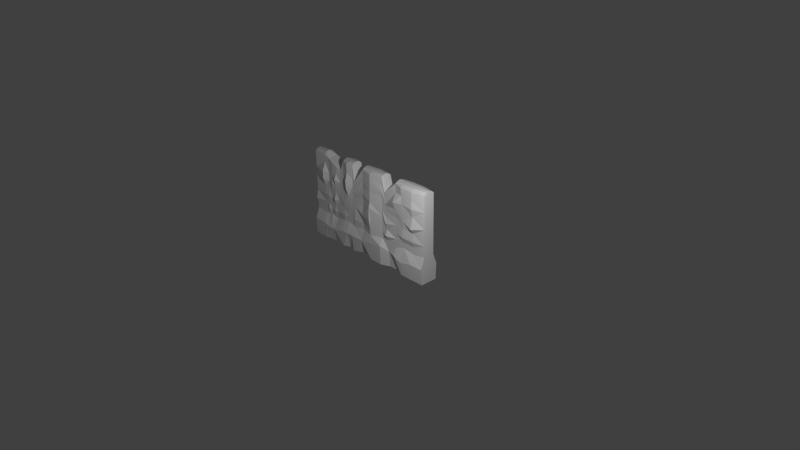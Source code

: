 # Source: wall1.blend  (saved by Blender 2.74.0; exported with 4.5.12 LTS)
import bpy
from mathutils import Matrix  # noqa: F401  (used for matrix-valued properties, if any)

bpy.ops.wm.read_factory_settings(use_empty=True)
scene = bpy.context.scene
scene.name = 'Scene'

# ---- collections
col_collection_1 = bpy.data.collections.new('Collection 1'); scene.collection.children.link(col_collection_1)

# ---- materials (node trees are filled in below, after node groups)
mat_material = bpy.data.materials.new('Material')
mat_material.alpha_threshold = 0.0
mat_material.use_transparent_shadow = False
mat_material.roughness = 0.5

# ---- material node trees

# ---- world
world_world = bpy.data.worlds.new('World'); scene.world = world_world
world_world.color = (0.05088, 0.05088, 0.05088)
world_world.use_sun_shadow = False
world_world.sun_shadow_jitter_overblur = 0.0
world_world.cycles.sampling_method = 'MANUAL'
world_world.cycles.sample_map_resolution = 256

# ---- cameras
cam_camera = bpy.data.cameras.new('Camera')
cam_camera.clip_end = 100.0
cam_camera.lens = 35.0
cam_camera.sensor_width = 32.0
cam_camera.sensor_height = 18.0
cam_camera.ortho_scale = 7.314
cam_camera.dof.focus_distance = 0.0
cam_camera.dof.aperture_fstop = 128.0

# ---- lights
light_lamp = bpy.data.lights.new('Lamp', 'POINT')
light_lamp.transmission_factor = 0.0
light_lamp.cutoff_distance = 30.0
light_lamp.energy = 100.0
light_lamp.shadow_buffer_clip_start = 1.001
light_lamp.shadow_soft_size = 0.1
light_lamp.shadow_maximum_resolution = 0.006
light_lamp.use_absolute_resolution = True
light_lamp.cycles.use_multiple_importance_sampling = False

# ---- meshes
me_cube_002 = bpy.data.meshes.new('Cube.002')
me_cube_002.from_pydata([(-1.0, -1.572, -1.0), (-1.0, -1.0, 1.0), (-1.0, 1.56, -1.0), (-1.0, 1.0, 1.0), (1.0, -1.572, -1.0), (1.0, -1.0, 1.0), (1.0, 1.56, -1.0), (1.0, 1.0, 1.0), (-0.8182, 1.0, 1.0), (-0.5058, 1.0, 0.7672), (-0.4545, 1.0, 1.0), (-0.2727, 1.0, 1.0), (-0.2518, 1.0, 0.6384), (-0.08213, 1.0, 1.0), (0.08376, 1.427, 1.0), (0.2656, 1.0, 1.0), (0.6364, 1.493, 1.0), (0.8182, 1.493, 1.0), (0.8182, -1.493, 1.0), (0.6364, -1.493, 1.0), (0.2656, -1.0, 1.0), (0.08376, -1.427, 1.0), (-0.08213, -1.0, 1.0), (-0.2518, -1.0, 0.6384), (-0.2727, -1.0, 1.0), (-0.4545, -1.0, 1.0), (-0.5058, -1.0, 0.7672), (-0.8182, -1.0, 1.0), (-0.8182, -1.572, -1.0), (-0.6364, -1.213, -1.0), (-0.4545, -1.572, -1.0), (-0.2727, -0.6414, -1.0), (-0.255, -1.572, -1.0), (-0.08213, -0.6554, -1.0), (0.08376, -1.572, -1.0), (0.2656, -1.572, -1.0), (0.6364, -1.572, -1.0), (0.8182, -1.572, -1.0), (-0.8182, 1.56, -1.0), (-0.6364, 1.201, -1.0), (-0.4545, 1.56, -1.0), (-0.2727, 0.6299, -1.0), (-0.255, 1.56, -1.0), (-0.08213, 0.6439, -1.0), (0.08376, 1.56, -1.0), (0.2656, 1.56, -1.0), (0.6364, 1.56, -1.0), (0.8182, 1.56, -1.0), (0.3114, 1.0, 0.6975), (0.5128, 1.0, 1.0), (0.5128, -1.0, 1.0), (0.3114, -1.0, 0.6975), (0.3892, -0.9229, -1.0), (0.5128, -0.9229, -1.0), (0.3892, 0.3226, -1.0), (0.5128, 0.3226, -1.0), (-1.0, -0.5, 1.047), (-1.0, 0.0, 1.062), (-1.0, 0.5, 1.049), (1.0, 0.5, 1.049), (1.0, 0.0, 1.062), (1.0, -0.5, 1.047), (0.8182, 0.7465, 1.049), (0.8182, 0.0, 1.062), (0.8182, -0.7465, 1.047), (0.6364, 0.7465, 1.049), (0.6364, 0.0, 1.062), (0.6364, -0.7465, 1.047), (0.2656, 0.5, 1.049), (0.2656, 0.0, 1.062), (0.2656, -0.5, 1.047), (0.08376, 0.7136, 1.049), (0.08376, 0.0, 1.062), (0.08376, -0.7136, 1.047), (-0.08213, 0.5, 1.049), (-0.08213, 0.0, 1.062), (-0.08213, -0.5, 1.047), (-0.2727, 0.5, 1.049), (-0.2727, 0.0, 1.062), (-0.2727, -0.5, 1.047), (-0.4545, 0.5, 1.049), (-0.4545, 0.0, 1.062), (-0.4545, -0.5, 1.047), (-0.8182, 0.5, 1.049), (-0.8182, 0.0, 1.062), (-0.8182, -0.5, 1.047), (0.5128, 0.5, 1.049), (0.5128, 0.0, 1.062), (0.5128, -0.5, 1.047), (-1.0, -1.301, -0.1324), (-1.0, 1.301, -0.1324), (1.0, 1.0, -0.1324), (1.0, -1.0, -0.1324), (-0.8182, 1.0, -0.1324), (-0.5711, 1.0, -0.1324), (-0.4545, 1.0, -0.1324), (-0.292, 1.0, 0.01887), (-0.2534, 1.0, 0.08729), (-0.08213, 1.0, 0.1845), (0.08376, 1.814, 0.2424), (0.2656, 1.0, 0.1093), (0.6364, 1.305, -0.1324), (0.8182, 1.305, -0.1324), (-0.8182, -1.0, -0.1324), (-0.5711, -1.0, -0.1324), (-0.4545, -1.0, -0.1324), (-0.292, -1.0, 0.01887), (-0.2534, -1.0, 0.08729), (-0.08213, -1.0, 0.1845), (0.08376, -1.814, 0.2424), (0.2656, -1.0, 0.1093), (0.6364, -1.305, -0.1324), (0.8182, -1.305, -0.1324), (0.3503, -1.0, -0.1324), (0.5128, -1.0, -0.1324), (0.3503, 1.0, -0.1324), (0.5128, 1.0, -0.1324), (-1.0, 1.0, -0.2592), (-1.0, 1.0, -0.3861), (-1.0, 1.725, -0.6357), (1.0, 1.0, -0.2592), (1.0, 1.0, -0.3861), (1.0, 1.725, -0.6357), (1.0, -1.0, -0.2592), (1.0, -1.0, -0.3861), (1.0, -1.725, -0.6357), (-0.8182, 1.0, -0.2592), (-0.8182, 1.0, -0.4179), (-0.8182, 1.725, -0.6357), (-0.5874, 1.0, -0.2592), (-0.6037, 0.7855, -0.4378), (-0.62, 1.725, -0.6957), (-0.4545, 1.121, -0.2592), (-0.4545, 1.0, -0.3861), (-0.4545, 1.725, -0.6357), (-0.2727, 1.212, -0.2592), (-0.2727, 1.0, -0.4457), (-0.2727, 1.725, -0.6317), (-0.2538, 1.0, -0.2592), (-0.2542, 1.0, -0.4457), (-0.2546, 1.725, -0.6317), (-0.08213, 1.0, -0.2592), (-0.08213, 1.0, -0.3861), (-0.08213, 1.725, -0.6357), (0.08376, 1.593, -0.2592), (0.08376, 1.593, -0.4099), (0.08376, 1.725, -0.6012), (0.2656, 1.0, -0.2592), (0.2656, 1.0, -0.3861), (0.2656, 1.725, -0.5511), (0.6364, 1.0, -0.2592), (0.6364, 1.0, -0.3861), (0.6364, 1.725, -0.7091), (0.8182, 1.0, -0.2592), (0.8182, 1.0, -0.4298), (0.8182, 1.725, -0.6357), (0.36, 1.498, -0.2592), (0.3697, 1.0, -0.3861), (0.3794, 1.725, -0.6357), (0.5128, 1.0, -0.2592), (0.5128, 1.0, -0.4576), (0.5128, 1.836, -0.6357), (-1.0, -1.725, -0.6357), (-1.0, -1.0, -0.3861), (-1.0, -1.0, -0.2592), (-0.8182, -1.725, -0.6357), (-0.8182, -1.0, -0.4179), (-0.8182, -1.0, -0.2592), (-0.62, -1.725, -0.6957), (-0.6037, -0.7855, -0.4378), (-0.5874, -1.0, -0.2592), (-0.4545, -1.725, -0.6357), (-0.4545, -1.0, -0.3861), (-0.4545, -1.121, -0.2592), (-0.2727, -1.725, -0.6317), (-0.2727, -1.0, -0.4457), (-0.2727, -1.0, -0.2592), (-0.2546, -1.725, -0.6317), (-0.2542, -1.0, -0.4457), (-0.2538, -1.212, -0.2592), (-0.08213, -1.725, -0.6357), (-0.08213, -1.0, -0.3861), (-0.08213, -1.0, -0.2592), (0.08376, -1.725, -0.6012), (0.08376, -1.593, -0.4099), (0.08376, -1.593, -0.2592), (0.2656, -1.725, -0.5511), (0.2656, -1.0, -0.3861), (0.2656, -1.0, -0.2592), (0.6364, -1.725, -0.7091), (0.6364, -1.0, -0.3861), (0.6364, -1.0, -0.2592), (0.8182, -1.725, -0.6357), (0.8182, -1.0, -0.4298), (0.8182, -1.0, -0.2592), (0.3794, -1.032, -0.6357), (0.3697, -1.0, -0.3861), (0.36, -1.498, -0.2592), (0.5128, -1.637, -0.6357), (0.5128, -1.0, -0.4576), (0.5128, -1.0, -0.2592), (-0.3636, 1.341, 1.0), (-0.3636, -1.341, 1.0), (-0.3636, -1.107, -1.0), (-0.3636, 1.095, -1.0), (-0.3636, -0.6703, 1.047), (-0.3636, 0.0, 1.062), (-0.3636, 0.6703, 1.049), (-0.3636, -1.0, -0.1324), (-0.3636, 1.0, -0.1324), (-0.3636, 1.725, -0.6357), (-0.3636, 1.0, -0.3861), (-0.3636, 1.0, -0.2592), (-0.3636, -1.725, -0.6357), (-0.3636, -1.0, -0.3861), (-0.3636, -1.0, -0.2592), (-0.7401, 1.0, 0.9418), (-0.662, 1.178, 0.8836), (-0.5839, 1.178, 0.8254), (-0.5839, -1.178, 0.8254), (-0.662, -1.178, 0.8836), (-0.7401, -1.0, 0.9418), (-0.7727, -1.482, -1.0), (-0.7273, -1.392, -1.0), (-0.6818, -1.302, -1.0), (-0.7727, 1.47, -1.0), (-0.7273, 1.381, -1.0), (-0.6818, 1.291, -1.0), (-0.6328, -1.0, -0.1324), (-0.6946, -1.0, -0.1324), (-0.7564, -1.0, -0.1324), (-0.7564, 1.0, -0.1324), (-0.6946, 1.0, -0.1324), (-0.6328, 1.0, -0.1324), (-0.7686, 1.725, -0.6724), (-0.7191, 1.725, -0.6957), (-0.6696, 1.725, -0.6957), (-0.7646, 0.9464, -0.4298), (-0.7109, 0.8927, -0.3861), (-0.6573, 0.8391, -0.4378), (-0.7605, 1.231, -0.2592), (-0.7028, 1.0, -0.2592), (-0.6451, 1.176, -0.2592), (-0.6696, -1.725, -0.6957), (-0.7191, -1.725, -0.6957), (-0.7686, -1.725, -0.6724), (-0.6573, -0.8391, -0.4378), (-0.7109, -0.8927, -0.3861), (-0.7646, -0.9464, -0.4298), (-0.6451, -1.176, -0.2592), (-0.7028, -1.0, -0.2592), (-0.7605, -1.231, -0.2592), (-1.0, -1.0, 0.05635), (-1.0, -1.0, 0.2451), (-1.0, -1.0, 0.4338), (-1.0, -1.0, 0.6225), (-1.0, -1.0, 0.8113), (-0.8182, -1.161, 0.05635), (-0.8182, -1.0, 0.2451), (-0.8182, -1.6, 0.4338), (-0.8182, -1.6, 0.6225), (-0.8182, -1.0, 0.8113), (-0.5602, -1.0, 0.01756), (-0.5493, -1.0, 0.1675), (-0.5384, -1.0, 0.3174), (-0.5275, -1.0, 0.4674), (-0.5166, -1.0, 0.6173), (-0.4545, -1.127, 0.05635), (-0.4545, -1.0, 0.2451), (-0.4545, -1.0, 0.4338), (-0.4545, -1.0, 0.6225), (-0.4545, -1.0, 0.8113), (-0.2888, -1.0, 0.1824), (-0.2856, -1.0, 0.3459), (-0.2824, -1.0, 0.5094), (-0.2792, -1.0, 0.673), (-0.2759, -1.0, 0.8365), (-0.2531, -1.0, 0.1791), (-0.2529, -1.0, 0.271), (-0.2526, -1.0, 0.3628), (-0.2523, -1.0, 0.4547), (-0.2521, -1.0, 0.5465), (-0.08213, -1.0, 0.3204), (-0.08213, -1.166, 0.4563), (-0.08213, -1.0, 0.5923), (-0.08213, -1.053, 0.7282), (-0.08213, -1.0, 0.8641), (0.08376, -1.565, 0.3686), (0.08376, -1.537, 0.4949), (0.08376, -1.51, 0.6212), (0.08376, -1.482, 0.7475), (0.08376, -1.455, 0.8737), (0.2656, -1.0, 0.2577), (0.2656, -1.0, 0.4062), (0.2656, -1.0, 0.5546), (0.2656, -1.122, 0.7031), (0.2656, -1.0, 0.8515), (0.6364, -1.082, 0.05635), (0.6364, -1.164, 0.2451), (0.6364, -1.247, 0.4338), (0.6364, -1.329, 0.6225), (0.6364, -1.411, 0.8113), (0.8182, -1.082, 0.05635), (0.8182, -1.725, 0.1711), (0.8182, -1.247, 0.4338), (0.8182, -1.58, 0.6225), (0.8182, -1.411, 0.8113), (0.3438, -1.278, 0.005929), (0.3373, -1.0, 0.1442), (0.3308, -1.0, 0.2825), (0.3243, -1.0, 0.4208), (0.3178, -1.0, 0.5592), (0.5128, -1.0, 0.05635), (0.5128, -1.0, 0.2451), (0.5128, -1.193, 0.4338), (0.5128, -1.739, 0.6225), (0.5128, -1.0, 0.8113), (-1.0, 1.0, 0.8113), (-1.0, 1.0, 0.6225), (-1.0, 1.0, 0.4338), (-1.0, 1.0, 0.2451), (-1.0, 1.0, 0.05635), (1.0, 1.0, 0.8113), (1.0, 1.0, 0.6225), (1.0, 1.0, 0.4338), (1.0, 1.0, 0.2451), (1.0, 1.0, 0.05635), (1.0, -1.0, 0.8113), (1.0, -1.0, 0.6225), (1.0, -1.0, 0.4338), (1.0, -1.0, 0.2451), (1.0, -1.0, 0.05635), (-0.8182, 1.0, 0.8113), (-0.8182, 1.6, 0.6225), (-0.8182, 1.6, 0.4338), (-0.8182, 1.0, 0.2451), (-0.8182, 1.161, 0.05635), (-0.5166, 1.0, 0.6173), (-0.5275, 1.0, 0.4674), (-0.5384, 1.0, 0.3174), (-0.5493, 1.0, 0.1675), (-0.5602, 1.0, 0.01756), (-0.4545, 1.0, 0.8113), (-0.4545, 1.0, 0.6225), (-0.4545, 1.0, 0.4338), (-0.4545, 1.0, 0.2451), (-0.4545, 1.127, 0.05635), (-0.2759, 1.0, 0.8365), (-0.2792, 1.0, 0.673), (-0.2824, 1.0, 0.5094), (-0.2856, 1.0, 0.3459), (-0.2888, 1.0, 0.1824), (-0.2521, 1.0, 0.5465), (-0.2523, 1.0, 0.4547), (-0.2526, 1.0, 0.3628), (-0.2529, 1.0, 0.271), (-0.2531, 1.0, 0.1791), (-0.08213, 1.0, 0.8641), (-0.08213, 1.053, 0.7282), (-0.08213, 1.0, 0.5923), (-0.08213, 1.166, 0.4563), (-0.08213, 1.0, 0.3204), (0.08376, 1.455, 0.8737), (0.08376, 1.482, 0.7475), (0.08376, 1.51, 0.6212), (0.08376, 1.537, 0.4949), (0.08376, 1.565, 0.3686), (0.2656, 1.0, 0.8515), (0.2656, 1.122, 0.7031), (0.2656, 1.0, 0.5546), (0.2656, 1.0, 0.4062), (0.2656, 1.0, 0.2577), (0.6364, 1.411, 0.8113), (0.6364, 1.329, 0.6225), (0.6364, 1.247, 0.4338), (0.6364, 1.164, 0.2451), (0.6364, 1.082, 0.05635), (0.8182, 1.411, 0.8113), (0.8182, 1.58, 0.6225), (0.8182, 1.247, 0.4338), (0.8182, 1.725, 0.1711), (0.8182, 1.082, 0.05635), (0.3178, 1.0, 0.5592), (0.3243, 1.0, 0.4208), (0.3308, 1.0, 0.2825), (0.3373, 1.0, 0.1442), (0.3438, 1.278, 0.005929), (0.5128, 1.0, 0.8113), (0.5128, 1.739, 0.6225), (0.5128, 1.193, 0.4338), (0.5128, 1.0, 0.2451), (0.5128, 1.0, 0.05635), (-0.3636, -1.057, 0.05635), (-0.3636, -1.114, 0.2451), (-0.3636, -1.588, 0.4338), (-0.3636, -1.665, 0.6225), (-0.3636, -1.284, 0.8113), (-0.3636, 1.284, 0.8113), (-0.3636, 1.665, 0.6225), (-0.3636, 1.588, 0.4338), (-0.3636, 1.114, 0.2451), (-0.3636, 1.057, 0.05635), (-0.7537, -1.181, 0.04665), (-0.751, -1.0, 0.2257), (-0.7482, -1.0, 0.4047), (-0.7455, -1.0, 0.5837), (-0.7428, -1.0, 0.7628), (-0.6892, -1.03, 0.03696), (-0.6837, -1.059, 0.2063), (-0.6783, -1.213, 0.3756), (-0.6729, -1.119, 0.545), (-0.6674, -1.149, 0.7143), (-0.6247, -1.365, 0.02726), (-0.6165, -1.059, 0.1869), (-0.6084, -1.089, 0.3465), (-0.6002, -1.5, 0.5062), (-0.592, -1.149, 0.6658), (-0.7428, 1.0, 0.7628), (-0.7455, 1.0, 0.5837), (-0.7482, 1.0, 0.4047), (-0.751, 1.0, 0.2257), (-0.7537, 1.181, 0.04665), (-0.6674, 1.149, 0.7143), (-0.6729, 1.119, 0.545), (-0.6783, 1.213, 0.3756), (-0.6837, 1.059, 0.2063), (-0.6892, 1.03, 0.03696), (-0.592, 1.149, 0.6658), (-0.6002, 1.5, 0.5062), (-0.6084, 1.089, 0.3465), (-0.6165, 1.059, 0.1869), (-0.6247, 1.365, 0.02726), (-0.08213, -1.338, -0.03736), (0.08376, -1.86, -0.008434), (-0.08213, 1.338, -0.03736), (0.08376, 1.86, -0.008434)], [], [(162, 119, 2), (125, 4, 6), (8, 3, 58), (306, 327, 5), (377, 17, 7), (6, 4, 37), (38, 28, 0), (39, 29, 224), (40, 30, 29), (41, 31, 203), (42, 32, 31), (43, 33, 32), (44, 34, 33), (45, 35, 34), (55, 46, 36), (47, 37, 36), (3, 8, 332), (427, 218, 9), (9, 10, 342), (397, 201, 11), (347, 11, 12), (12, 13, 357), (357, 13, 14), (14, 15, 367), (49, 16, 372), (16, 17, 377), (261, 27, 1), (416, 266, 26), (271, 25, 26), (396, 276, 24), (276, 281, 23), (286, 22, 23), (286, 291, 21), (296, 20, 21), (301, 19, 50), (306, 18, 19), (7, 17, 62), (17, 16, 65), (48, 68, 69), (15, 14, 71), (71, 14, 13), (23, 75, 12), (12, 77, 78), (207, 201, 10), (26, 81, 9), (216, 83, 84), (65, 16, 49), (51, 87, 48), (296, 311, 51), (316, 50, 51), (367, 15, 48), (48, 49, 387), (54, 52, 35), (55, 53, 52), (67, 88, 50), (66, 87, 88), (66, 65, 86), (205, 82, 25), (206, 81, 82), (206, 207, 80), (73, 76, 22), (72, 75, 76), (72, 71, 74), (20, 70, 73), (70, 69, 72), (68, 71, 72), (64, 67, 19), (63, 66, 67), (62, 65, 66), (5, 61, 64), (61, 60, 63), (59, 62, 63), (85, 56, 1), (84, 57, 56), (83, 58, 57), (115, 116, 159), (147, 100, 115), (200, 114, 113), (188, 197, 113), (194, 112, 111), (191, 111, 114), (185, 188, 110), (432, 433, 109), (107, 182, 432), (176, 179, 107), (176, 106, 208), (170, 173, 105), (170, 104, 228), (164, 167, 103), (101, 102, 153), (116, 101, 150), (144, 435, 99), (434, 98, 99), (141, 97, 434), (96, 97, 138), (209, 96, 135), (129, 94, 95), (233, 94, 129), (117, 90, 93), (153, 102, 91), (194, 123, 92), (331, 92, 91), (321, 90, 89), (4, 125, 192), (125, 124, 193), (124, 123, 194), (155, 122, 6), (154, 121, 122), (153, 120, 121), (119, 128, 38), (119, 118, 127), (118, 117, 126), (227, 236, 131), (239, 130, 131), (239, 242, 129), (131, 134, 40), (131, 130, 133), (129, 132, 133), (204, 210, 137), (210, 211, 136), (212, 135, 136), (137, 140, 42), (136, 139, 140), (136, 135, 138), (42, 140, 143), (139, 142, 143), (138, 141, 142), (143, 146, 44), (143, 142, 145), (142, 141, 144), (146, 149, 45), (145, 148, 149), (144, 147, 148), (161, 152, 46), (160, 151, 152), (159, 150, 151), (152, 155, 47), (151, 154, 155), (151, 150, 153), (28, 165, 162), (162, 165, 166), (163, 166, 167), (224, 29, 168), (168, 169, 246), (246, 169, 170), (30, 171, 168), (168, 171, 172), (172, 173, 170), (203, 31, 174), (213, 174, 175), (214, 175, 176), (32, 177, 174), (177, 178, 175), (178, 179, 176), (32, 33, 180), (180, 181, 178), (178, 181, 182), (34, 183, 180), (180, 183, 184), (181, 184, 185), (35, 186, 183), (186, 187, 184), (187, 188, 185), (36, 189, 198), (198, 189, 190), (190, 191, 200), (37, 192, 189), (192, 193, 190), (190, 193, 194), (35, 52, 195), (195, 196, 187), (196, 197, 188), (53, 198, 195), (195, 198, 199), (196, 199, 200), (45, 149, 158), (149, 148, 157), (147, 156, 157), (158, 161, 55), (158, 157, 160), (157, 156, 159), (92, 123, 120), (123, 124, 121), (124, 125, 122), (90, 117, 164), (117, 118, 163), (118, 119, 162), (172, 214, 215), (213, 214, 172), (30, 203, 213), (133, 132, 212), (133, 211, 210), (40, 134, 210), (95, 209, 212), (215, 208, 105), (77, 207, 206), (79, 78, 206), (24, 79, 205), (11, 201, 207), (396, 202, 25), (10, 201, 397), (204, 203, 30), (248, 251, 167), (248, 247, 250), (246, 249, 250), (245, 248, 166), (244, 247, 248), (243, 246, 247), (28, 222, 245), (222, 223, 244), (223, 224, 243), (126, 240, 237), (237, 240, 241), (241, 242, 239), (127, 237, 234), (237, 238, 235), (238, 239, 236), (38, 128, 234), (225, 234, 235), (226, 235, 236), (126, 93, 231), (231, 232, 241), (241, 232, 233), (167, 251, 230), (250, 229, 230), (250, 249, 228), (9, 218, 219), (218, 217, 220), (217, 216, 221), (261, 406, 221), (406, 411, 220), (411, 416, 219), (332, 8, 216), (417, 216, 217), (422, 217, 218), (225, 222, 28), (226, 223, 222), (227, 224, 223), (426, 431, 233), (426, 425, 430), (425, 424, 429), (423, 428, 429), (423, 422, 427), (231, 421, 426), (420, 425, 426), (419, 424, 425), (419, 418, 423), (418, 417, 422), (336, 421, 231), (336, 335, 420), (335, 334, 419), (334, 333, 418), (332, 417, 418), (228, 412, 407), (407, 412, 413), (408, 413, 414), (414, 415, 410), (410, 415, 416), (230, 229, 407), (407, 408, 403), (408, 409, 404), (404, 409, 410), (405, 410, 411), (230, 402, 257), (257, 402, 403), (258, 403, 404), (259, 404, 405), (405, 406, 261), (95, 346, 401), (346, 345, 400), (344, 399, 400), (343, 398, 399), (343, 342, 397), (105, 208, 392), (267, 392, 393), (393, 394, 269), (394, 395, 270), (270, 395, 396), (256, 57, 317), (317, 318, 255), (318, 319, 254), (319, 320, 253), (320, 321, 252), (322, 60, 327), (327, 328, 323), (328, 329, 324), (329, 330, 325), (330, 331, 326), (115, 386, 391), (385, 390, 391), (384, 389, 390), (383, 388, 389), (383, 382, 387), (100, 371, 386), (371, 370, 385), (370, 369, 384), (369, 368, 383), (368, 367, 382), (113, 114, 312), (312, 313, 308), (313, 314, 309), (314, 315, 310), (310, 315, 316), (110, 113, 307), (292, 307, 308), (293, 308, 309), (294, 309, 310), (295, 310, 311), (112, 302, 297), (302, 303, 298), (298, 303, 304), (304, 305, 300), (300, 305, 306), (114, 111, 297), (297, 298, 313), (298, 299, 314), (314, 299, 300), (315, 300, 301), (110, 292, 287), (287, 292, 293), (288, 293, 294), (289, 294, 295), (295, 296, 291), (108, 109, 287), (287, 288, 283), (283, 288, 289), (289, 290, 285), (285, 290, 291), (108, 282, 277), (282, 283, 278), (283, 284, 279), (284, 285, 280), (285, 286, 281), (107, 277, 272), (272, 277, 278), (273, 278, 279), (274, 279, 280), (275, 280, 281), (106, 272, 392), (272, 273, 393), (393, 273, 274), (394, 274, 275), (275, 276, 396), (105, 267, 262), (267, 268, 263), (268, 269, 264), (269, 270, 265), (270, 271, 266), (228, 104, 262), (262, 263, 413), (413, 263, 264), (414, 264, 265), (265, 266, 416), (103, 257, 252), (252, 257, 258), (258, 259, 254), (259, 260, 255), (255, 260, 261), (376, 381, 102), (375, 380, 381), (375, 374, 379), (373, 378, 379), (373, 372, 377), (116, 391, 376), (390, 375, 376), (389, 374, 375), (389, 388, 373), (388, 387, 372), (366, 371, 100), (366, 365, 370), (365, 364, 369), (364, 363, 368), (362, 367, 368), (98, 361, 366), (360, 365, 366), (360, 359, 364), (358, 363, 364), (358, 357, 362), (356, 361, 98), (355, 360, 361), (354, 359, 360), (353, 358, 359), (352, 357, 358), (351, 356, 97), (351, 350, 355), (350, 349, 354), (349, 348, 353), (348, 347, 352), (401, 351, 96), (400, 350, 351), (400, 399, 349), (399, 398, 348), (397, 347, 348), (341, 346, 95), (340, 345, 346), (339, 344, 345), (338, 343, 344), (337, 342, 343), (233, 431, 341), (430, 340, 341), (430, 429, 339), (429, 428, 338), (427, 337, 338), (321, 336, 93), (321, 320, 335), (319, 334, 335), (318, 333, 334), (318, 317, 332), (381, 326, 91), (381, 380, 325), (379, 324, 325), (379, 378, 323), (377, 322, 323), (92, 331, 302), (302, 331, 330), (330, 329, 304), (304, 329, 328), (328, 327, 306), (434, 435, 144), (185, 433, 432), (0, 162, 2), (122, 125, 6), (83, 8, 58), (18, 306, 5), (322, 377, 7), (47, 6, 37), (2, 38, 0), (227, 39, 224), (39, 40, 29), (204, 41, 203), (41, 42, 31), (42, 43, 32), (43, 44, 33), (44, 45, 34), (53, 55, 36), (46, 47, 36), (317, 3, 332), (337, 427, 9), (337, 9, 342), (347, 397, 11), (352, 347, 12), (352, 12, 357), (362, 357, 14), (362, 14, 367), (387, 49, 372), (372, 16, 377), (256, 261, 1), (219, 416, 26), (266, 271, 26), (202, 396, 24), (24, 276, 23), (281, 286, 23), (22, 286, 21), (291, 296, 21), (316, 301, 50), (301, 306, 19), (59, 7, 62), (62, 17, 65), (70, 20, 51), (51, 69, 70), (48, 15, 68), (69, 51, 48), (68, 15, 71), (74, 71, 13), (76, 23, 22), (74, 13, 12), (12, 75, 74), (75, 23, 76), (79, 24, 23), (23, 78, 79), (12, 11, 77), (78, 23, 12), (80, 207, 10), (82, 26, 25), (80, 10, 9), (9, 81, 80), (81, 26, 82), (85, 27, 221), (221, 84, 85), (216, 8, 83), (84, 221, 216), (86, 65, 49), (88, 51, 50), (86, 49, 48), (48, 87, 86), (87, 51, 88), (20, 296, 51), (311, 316, 51), (382, 367, 48), (382, 48, 387), (45, 54, 35), (54, 55, 52), (19, 67, 50), (67, 66, 88), (87, 66, 86), (202, 205, 25), (205, 206, 82), (81, 206, 80), (21, 73, 22), (73, 72, 76), (75, 72, 74), (21, 20, 73), (73, 70, 72), (69, 68, 72), (18, 64, 19), (64, 63, 67), (63, 62, 66), (18, 5, 64), (64, 61, 63), (60, 59, 63), (27, 85, 1), (85, 84, 56), (84, 83, 57), (156, 115, 159), (156, 147, 115), (197, 200, 113), (110, 188, 113), (191, 194, 111), (200, 191, 114), (109, 433, 185), (185, 110, 109), (108, 432, 109), (182, 107, 179), (107, 432, 108), (106, 176, 107), (215, 176, 208), (104, 170, 105), (249, 170, 228), (89, 164, 103), (150, 101, 153), (159, 116, 150), (100, 147, 144), (144, 99, 100), (435, 434, 99), (97, 141, 138), (97, 98, 434), (135, 96, 138), (212, 209, 135), (132, 129, 95), (242, 233, 129), (126, 117, 93), (120, 153, 91), (112, 194, 92), (326, 331, 91), (252, 321, 89), (37, 4, 192), (192, 125, 193), (193, 124, 194), (47, 155, 6), (155, 154, 122), (154, 153, 121), (2, 119, 38), (128, 119, 127), (127, 118, 126), (39, 227, 131), (236, 239, 131), (130, 239, 129), (39, 131, 40), (134, 131, 133), (130, 129, 133), (41, 204, 137), (137, 210, 136), (211, 212, 136), (41, 137, 42), (137, 136, 140), (139, 136, 138), (43, 42, 143), (140, 139, 143), (139, 138, 142), (43, 143, 44), (146, 143, 145), (145, 142, 144), (44, 146, 45), (146, 145, 149), (145, 144, 148), (55, 161, 46), (161, 160, 152), (160, 159, 151), (46, 152, 47), (152, 151, 155), (154, 151, 153), (0, 28, 162), (163, 162, 166), (164, 163, 167), (243, 224, 168), (243, 168, 246), (249, 246, 170), (29, 30, 168), (169, 168, 172), (169, 172, 170), (213, 203, 174), (214, 213, 175), (215, 214, 176), (31, 32, 174), (174, 177, 175), (175, 178, 176), (177, 32, 180), (177, 180, 178), (179, 178, 182), (33, 34, 180), (181, 180, 184), (182, 181, 185), (34, 35, 183), (183, 186, 184), (184, 187, 185), (53, 36, 198), (199, 198, 190), (199, 190, 200), (36, 37, 189), (189, 192, 190), (191, 190, 194), (186, 35, 195), (186, 195, 187), (187, 196, 188), (52, 53, 195), (196, 195, 199), (197, 196, 200), (54, 45, 158), (158, 149, 157), (148, 147, 157), (54, 158, 55), (161, 158, 160), (160, 157, 159), (91, 92, 120), (120, 123, 121), (121, 124, 122), (89, 90, 164), (164, 117, 163), (163, 118, 162), (173, 172, 215), (171, 213, 172), (171, 30, 213), (211, 133, 212), (134, 133, 210), (204, 40, 210), (132, 95, 212), (173, 215, 105), (78, 77, 206), (205, 79, 206), (202, 24, 205), (77, 11, 207), (271, 396, 25), (342, 10, 397), (40, 204, 30), (166, 248, 167), (251, 248, 250), (247, 246, 250), (165, 245, 166), (245, 244, 248), (244, 243, 247), (165, 28, 245), (245, 222, 244), (244, 223, 243), (127, 126, 237), (238, 237, 241), (238, 241, 239), (128, 127, 234), (234, 237, 235), (235, 238, 236), (225, 38, 234), (226, 225, 235), (227, 226, 236), (240, 126, 231), (240, 231, 241), (242, 241, 233), (103, 167, 230), (251, 250, 230), (229, 250, 228), (26, 9, 219), (219, 218, 220), (220, 217, 221), (27, 261, 221), (221, 406, 220), (220, 411, 219), (417, 332, 216), (422, 417, 217), (427, 422, 218), (38, 225, 28), (225, 226, 222), (226, 227, 223), (232, 426, 233), (431, 426, 430), (430, 425, 429), (424, 423, 429), (428, 423, 427), (232, 231, 426), (421, 420, 426), (420, 419, 425), (424, 419, 423), (423, 418, 422), (93, 336, 231), (421, 336, 420), (420, 335, 419), (419, 334, 418), (333, 332, 418), (229, 228, 407), (408, 407, 413), (409, 408, 414), (409, 414, 410), (411, 410, 416), (402, 230, 407), (402, 407, 403), (403, 408, 404), (405, 404, 410), (406, 405, 411), (103, 230, 257), (258, 257, 403), (259, 258, 404), (260, 259, 405), (260, 405, 261), (209, 95, 401), (401, 346, 400), (345, 344, 400), (344, 343, 399), (398, 343, 397), (267, 105, 392), (268, 267, 393), (268, 393, 269), (269, 394, 270), (271, 270, 396), (56, 256, 1), (58, 3, 317), (317, 57, 58), (57, 256, 56), (256, 317, 255), (255, 318, 254), (254, 319, 253), (253, 320, 252), (59, 322, 7), (61, 5, 327), (327, 60, 61), (60, 322, 59), (322, 327, 323), (323, 328, 324), (324, 329, 325), (325, 330, 326), (116, 115, 391), (386, 385, 391), (385, 384, 390), (384, 383, 389), (388, 383, 387), (115, 100, 386), (386, 371, 385), (385, 370, 384), (384, 369, 383), (383, 368, 382), (307, 113, 312), (307, 312, 308), (308, 313, 309), (309, 314, 310), (311, 310, 316), (292, 110, 307), (293, 292, 308), (294, 293, 309), (295, 294, 310), (296, 295, 311), (111, 112, 297), (297, 302, 298), (299, 298, 304), (299, 304, 300), (301, 300, 306), (312, 114, 297), (312, 297, 313), (313, 298, 314), (315, 314, 300), (316, 315, 301), (109, 110, 287), (288, 287, 293), (289, 288, 294), (290, 289, 295), (290, 295, 291), (282, 108, 287), (282, 287, 283), (284, 283, 289), (284, 289, 285), (286, 285, 291), (107, 108, 277), (277, 282, 278), (278, 283, 279), (279, 284, 280), (280, 285, 281), (106, 107, 272), (273, 272, 278), (274, 273, 279), (275, 274, 280), (276, 275, 281), (208, 106, 392), (392, 272, 393), (394, 393, 274), (395, 394, 275), (395, 275, 396), (104, 105, 262), (262, 267, 263), (263, 268, 264), (264, 269, 265), (265, 270, 266), (412, 228, 262), (412, 262, 413), (414, 413, 264), (415, 414, 265), (415, 265, 416), (89, 103, 252), (253, 252, 258), (253, 258, 254), (254, 259, 255), (256, 255, 261), (101, 376, 102), (376, 375, 381), (380, 375, 379), (374, 373, 379), (378, 373, 377), (101, 116, 376), (391, 390, 376), (390, 389, 375), (374, 389, 373), (373, 388, 372), (99, 366, 100), (371, 366, 370), (370, 365, 369), (369, 364, 368), (363, 362, 368), (99, 98, 366), (361, 360, 366), (365, 360, 364), (359, 358, 364), (363, 358, 362), (97, 356, 98), (356, 355, 361), (355, 354, 360), (354, 353, 359), (353, 352, 358), (96, 351, 97), (356, 351, 355), (355, 350, 354), (354, 349, 353), (353, 348, 352), (209, 401, 96), (401, 400, 351), (350, 400, 349), (349, 399, 348), (398, 397, 348), (94, 341, 95), (341, 340, 346), (340, 339, 345), (339, 338, 344), (338, 337, 343), (94, 233, 341), (431, 430, 341), (340, 430, 339), (339, 429, 338), (428, 427, 338), (90, 321, 93), (336, 321, 335), (320, 319, 335), (319, 318, 334), (333, 318, 332), (102, 381, 91), (326, 381, 325), (380, 379, 325), (324, 379, 323), (378, 377, 323), (112, 92, 302), (303, 302, 330), (303, 330, 304), (305, 304, 328), (305, 328, 306), (141, 434, 144), (182, 185, 432)])
_uv = me_cube_002.uv_layers.new(name='UVMap')
_uv.uv.foreach_set('vector', [0.01525, 0.5106, 0.1065, 0.5566, 0.1081, 0.465, 0.8873, 0.1118, 0.8816, 0.0, 0.9502, 0.07887, 0.1215, 0.9738, 0.05788, 0.99, 0.04267, 1.0, 0.8208, 0.6686, 0.9463, 0.6422, 0.9524, 0.7164, 0.8905, 0.7151, 0.8974, 0.7861, 1.0, 0.7496, 0.9502, 0.07887, 0.8816, 0.0, 0.7799, 0.05004, 0.1668, 0.438, 0.08578, 0.3916, 0.02686, 0.4206, 0.2194, 0.4044, 0.1572, 0.3669, 0.1391, 0.3732, 0.2929, 0.3803, 0.2126, 0.3292, 0.1572, 0.3669, 0.3376, 0.3337, 0.3053, 0.3119, 0.2586, 0.3206, 0.3674, 0.3461, 0.2878, 0.2922, 0.3053, 0.3119, 0.413, 0.2988, 0.3803, 0.2754, 0.2878, 0.2922, 0.5038, 0.2835, 0.4259, 0.2242, 0.3803, 0.2754, 0.5827, 0.2474, 0.506, 0.1848, 0.4259, 0.2242, 0.6684, 0.169, 0.7576, 0.1672, 0.6843, 0.09709, 0.851, 0.1243, 0.7799, 0.05004, 0.6843, 0.09709, 0.05788, 0.99, 0.1215, 0.9738, 0.1247, 0.9179, 0.2138, 0.853, 0.2156, 0.9002, 0.2415, 0.8723, 0.2415, 0.8723, 0.259, 0.9387, 0.2611, 0.8802, 0.3052, 0.8732, 0.3051, 0.9328, 0.3335, 0.9196, 0.3334, 0.868, 0.3335, 0.9196, 0.3448, 0.8033, 0.3448, 0.8033, 0.4162, 0.8985, 0.4167, 0.8541, 0.4167, 0.8541, 0.4162, 0.8985, 0.5038, 0.8841, 0.5038, 0.8841, 0.5808, 0.8566, 0.5798, 0.8056, 0.7099, 0.8236, 0.7909, 0.8129, 0.7853, 0.7439, 0.7909, 0.8129, 0.8974, 0.7861, 0.8905, 0.7151, 0.06754, 0.8981, 0.0637, 0.9552, 0.0, 0.9723, 0.149, 0.8276, 0.1829, 0.8055, 0.1849, 0.8504, 0.2045, 0.8582, 0.2018, 0.9181, 0.1849, 0.8504, 0.2328, 0.8443, 0.2771, 0.8451, 0.2768, 0.898, 0.2771, 0.8451, 0.2901, 0.7498, 0.2893, 0.7787, 0.361, 0.83, 0.3601, 0.8756, 0.2893, 0.7787, 0.361, 0.83, 0.4243, 0.8056, 0.4247, 0.8496, 0.5258, 0.7787, 0.5263, 0.8309, 0.4247, 0.8496, 0.7131, 0.7003, 0.7138, 0.7695, 0.6571, 0.7958, 0.8208, 0.6686, 0.823, 0.7398, 0.7138, 0.7695, 1.0, 0.7496, 0.8974, 0.7861, 0.8808, 0.7934, 0.8974, 0.7861, 0.7909, 0.8129, 0.7732, 0.8204, 0.6016, 0.7471, 0.5677, 0.8673, 0.5543, 0.8656, 0.5808, 0.8566, 0.5038, 0.8841, 0.4847, 0.8923, 0.4847, 0.8923, 0.5038, 0.8841, 0.4162, 0.8985, 0.2893, 0.7787, 0.3883, 0.9078, 0.3448, 0.8033, 0.3448, 0.8033, 0.3192, 0.9301, 0.305, 0.929, 0.2861, 0.9414, 0.3051, 0.9328, 0.259, 0.9387, 0.1849, 0.8504, 0.23, 0.9481, 0.2415, 0.8723, 0.1507, 0.949, 0.1064, 0.9839, 0.09179, 0.9833, 0.7732, 0.8204, 0.7909, 0.8129, 0.7099, 0.8236, 0.5483, 0.7184, 0.6847, 0.8324, 0.6016, 0.7471, 0.5258, 0.7787, 0.551, 0.6701, 0.5483, 0.7184, 0.655, 0.727, 0.6571, 0.7958, 0.5483, 0.7184, 0.5798, 0.8056, 0.5808, 0.8566, 0.6016, 0.7471, 0.6016, 0.7471, 0.7099, 0.8236, 0.7072, 0.7567, 0.6097, 0.1966, 0.5793, 0.1706, 0.506, 0.1848, 0.6684, 0.169, 0.6385, 0.142, 0.5793, 0.1706, 0.7345, 0.7984, 0.6712, 0.8201, 0.6571, 0.7958, 0.7544, 0.8147, 0.6847, 0.8324, 0.6712, 0.8201, 0.7544, 0.8147, 0.7732, 0.8204, 0.6977, 0.8345, 0.2478, 0.9269, 0.2157, 0.9383, 0.2018, 0.9181, 0.267, 0.9387, 0.23, 0.9481, 0.2157, 0.9383, 0.267, 0.9387, 0.2861, 0.9414, 0.2444, 0.949, 0.4451, 0.8747, 0.3742, 0.8972, 0.3601, 0.8756, 0.4651, 0.8883, 0.3883, 0.9078, 0.3742, 0.8972, 0.4651, 0.8883, 0.4847, 0.8923, 0.4023, 0.9091, 0.5263, 0.8309, 0.5404, 0.8541, 0.4451, 0.8747, 0.5404, 0.8541, 0.5543, 0.8656, 0.4651, 0.8883, 0.5677, 0.8673, 0.4847, 0.8923, 0.4651, 0.8883, 0.8435, 0.77, 0.7345, 0.7984, 0.7138, 0.7695, 0.8627, 0.7872, 0.7544, 0.8147, 0.7345, 0.7984, 0.8808, 0.7934, 0.7732, 0.8204, 0.7544, 0.8147, 0.9524, 0.7164, 0.9662, 0.7436, 0.8435, 0.77, 0.9662, 0.7436, 0.9787, 0.7576, 0.8627, 0.7872, 0.9901, 0.7606, 0.8808, 0.7934, 0.8627, 0.7872, 0.0775, 0.9742, 0.01369, 0.9908, 0.0, 0.9723, 0.09179, 0.9833, 0.02797, 0.9995, 0.01369, 0.9908, 0.1064, 0.9839, 0.04267, 1.0, 0.02797, 0.9995, 0.6143, 0.4737, 0.6946, 0.4433, 0.693, 0.4037, 0.5734, 0.4506, 0.5754, 0.5636, 0.6143, 0.4737, 0.6437, 0.3654, 0.6449, 0.4059, 0.5636, 0.4382, 0.5225, 0.4151, 0.5546, 0.3872, 0.5636, 0.4382, 0.8079, 0.2979, 0.8031, 0.3335, 0.7022, 0.3739, 0.7081, 0.3389, 0.7022, 0.3739, 0.6449, 0.4059, 0.4235, 0.439, 0.5225, 0.4151, 0.5236, 0.5307, 0.3571, 0.5395, 0.4155, 0.5113, 0.416, 0.5913, 0.2939, 0.6094, 0.3675, 0.4788, 0.3571, 0.5395, 0.2893, 0.5109, 0.2911, 0.5045, 0.2939, 0.6094, 0.2893, 0.5109, 0.2789, 0.595, 0.2521, 0.5619, 0.1694, 0.5602, 0.2154, 0.5381, 0.2171, 0.5758, 0.1694, 0.5602, 0.1735, 0.5932, 0.151, 0.6021, 0.02744, 0.6185, 0.08803, 0.5936, 0.08571, 0.6281, 0.7658, 0.4248, 0.8647, 0.3876, 0.8549, 0.3403, 0.6946, 0.4433, 0.7658, 0.4248, 0.7565, 0.3788, 0.5058, 0.4924, 0.513, 0.5707, 0.5124, 0.646, 0.4279, 0.5804, 0.4186, 0.6416, 0.5124, 0.646, 0.3149, 0.5107, 0.3477, 0.6377, 0.4279, 0.5804, 0.3327, 0.6234, 0.3477, 0.6377, 0.3497, 0.5382, 0.3056, 0.5907, 0.3327, 0.6234, 0.3476, 0.5443, 0.223, 0.5879, 0.2274, 0.6203, 0.2708, 0.6039, 0.205, 0.6288, 0.2274, 0.6203, 0.223, 0.5879, 0.08139, 0.6434, 0.0871, 0.68, 0.1399, 0.6535, 0.8549, 0.3403, 0.8647, 0.3876, 0.9633, 0.3415, 0.8079, 0.2979, 0.9143, 0.2542, 0.9179, 0.2974, 0.9233, 0.363, 0.9179, 0.2974, 0.9633, 0.3415, 0.07575, 0.7265, 0.0871, 0.68, 0.01641, 0.6485, 0.8816, 0.0, 0.8873, 0.1118, 0.7829, 0.1595, 0.8873, 0.1118, 0.9108, 0.2116, 0.8044, 0.2422, 0.9108, 0.2116, 0.9143, 0.2542, 0.8079, 0.2979, 0.8626, 0.2373, 0.9639, 0.1944, 0.9502, 0.07887, 0.851, 0.2858, 0.9557, 0.2577, 0.9639, 0.1944, 0.8549, 0.3403, 0.9594, 0.2993, 0.9557, 0.2577, 0.1065, 0.5566, 0.166, 0.5315, 0.1668, 0.438, 0.1065, 0.5566, 0.08361, 0.6106, 0.1442, 0.578, 0.08361, 0.6106, 0.08139, 0.6434, 0.1418, 0.6197, 0.206, 0.413, 0.2175, 0.4946, 0.2348, 0.4872, 0.1959, 0.5478, 0.2136, 0.5392, 0.2348, 0.4872, 0.1959, 0.5478, 0.2068, 0.5984, 0.223, 0.5879, 0.2348, 0.4872, 0.2939, 0.4775, 0.2929, 0.3803, 0.2348, 0.4872, 0.2136, 0.5392, 0.2732, 0.5339, 0.223, 0.5879, 0.2752, 0.5704, 0.2732, 0.5339, 0.3148, 0.3574, 0.3279, 0.4631, 0.3627, 0.4495, 0.3279, 0.4631, 0.3077, 0.5199, 0.3434, 0.4891, 0.3067, 0.5551, 0.3476, 0.5443, 0.3434, 0.4891, 0.3627, 0.4495, 0.3698, 0.4465, 0.3674, 0.3461, 0.3434, 0.4891, 0.3507, 0.4861, 0.3698, 0.4465, 0.3434, 0.4891, 0.3476, 0.5443, 0.3497, 0.5382, 0.3674, 0.3461, 0.3698, 0.4465, 0.4388, 0.4163, 0.3507, 0.4861, 0.4202, 0.4744, 0.4388, 0.4163, 0.3497, 0.5382, 0.4198, 0.5107, 0.4202, 0.4744, 0.4388, 0.4163, 0.5085, 0.3966, 0.5038, 0.2835, 0.4388, 0.4163, 0.4202, 0.4744, 0.5056, 0.4488, 0.4202, 0.4744, 0.3149, 0.5107, 0.5058, 0.4924, 0.5085, 0.3966, 0.5893, 0.3773, 0.5827, 0.2474, 0.5056, 0.4488, 0.5727, 0.4127, 0.5893, 0.3773, 0.5058, 0.4924, 0.5734, 0.4506, 0.5727, 0.4127, 0.7079, 0.3058, 0.7659, 0.2557, 0.7576, 0.1672, 0.6906, 0.3429, 0.7545, 0.3391, 0.7659, 0.2557, 0.693, 0.4037, 0.7565, 0.3788, 0.7545, 0.3391, 0.7659, 0.2557, 0.8626, 0.2373, 0.851, 0.1243, 0.7545, 0.3391, 0.851, 0.2858, 0.8626, 0.2373, 0.7545, 0.3391, 0.7565, 0.3788, 0.8549, 0.3403, 0.08578, 0.3916, 0.075, 0.4832, 0.01525, 0.5106, 0.01525, 0.5106, 0.075, 0.4832, 0.09089, 0.5511, 0.03002, 0.5851, 0.09089, 0.5511, 0.08803, 0.5936, 0.1391, 0.3732, 0.1572, 0.3669, 0.1445, 0.4358, 0.1445, 0.4358, 0.172, 0.5168, 0.1514, 0.5242, 0.1514, 0.5242, 0.172, 0.5168, 0.1694, 0.5602, 0.2126, 0.3292, 0.2038, 0.4243, 0.1445, 0.4358, 0.1445, 0.4358, 0.2038, 0.4243, 0.2203, 0.5044, 0.2203, 0.5044, 0.2154, 0.5381, 0.1694, 0.5602, 0.2586, 0.3206, 0.3053, 0.3119, 0.2733, 0.3937, 0.2381, 0.4087, 0.2733, 0.3937, 0.291, 0.4578, 0.2549, 0.4897, 0.291, 0.4578, 0.2893, 0.5109, 0.2878, 0.2922, 0.2804, 0.3904, 0.2733, 0.3937, 0.2804, 0.3904, 0.2984, 0.4546, 0.291, 0.4578, 0.2984, 0.4546, 0.2911, 0.5045, 0.2893, 0.5109, 0.2878, 0.2922, 0.3803, 0.2754, 0.3503, 0.3573, 0.3503, 0.3573, 0.3682, 0.4417, 0.2984, 0.4546, 0.2984, 0.4546, 0.3682, 0.4417, 0.3675, 0.4788, 0.4259, 0.2242, 0.4209, 0.3351, 0.3503, 0.3573, 0.3503, 0.3573, 0.4209, 0.3351, 0.4239, 0.3938, 0.3682, 0.4417, 0.4239, 0.3938, 0.4235, 0.439, 0.506, 0.1848, 0.5029, 0.3129, 0.4209, 0.3351, 0.5029, 0.3129, 0.5222, 0.3764, 0.4239, 0.3938, 0.5222, 0.3764, 0.5225, 0.4151, 0.4235, 0.439, 0.6843, 0.09709, 0.6841, 0.1816, 0.624, 0.2351, 0.624, 0.2351, 0.6841, 0.1816, 0.7063, 0.2984, 0.7063, 0.2984, 0.7081, 0.3389, 0.6437, 0.3654, 0.7799, 0.05004, 0.7829, 0.1595, 0.6841, 0.1816, 0.7829, 0.1595, 0.8044, 0.2422, 0.7063, 0.2984, 0.7063, 0.2984, 0.8044, 0.2422, 0.8079, 0.2979, 0.506, 0.1848, 0.5793, 0.1706, 0.5741, 0.2772, 0.5741, 0.2772, 0.5717, 0.3555, 0.5222, 0.3764, 0.5717, 0.3555, 0.5546, 0.3872, 0.5225, 0.4151, 0.6385, 0.142, 0.624, 0.2351, 0.5741, 0.2772, 0.5741, 0.2772, 0.624, 0.2351, 0.6417, 0.3032, 0.5717, 0.3555, 0.6417, 0.3032, 0.6437, 0.3654, 0.5827, 0.2474, 0.5893, 0.3773, 0.6414, 0.3307, 0.5893, 0.3773, 0.5727, 0.4127, 0.6216, 0.3929, 0.5734, 0.4506, 0.6301, 0.4419, 0.6216, 0.3929, 0.6414, 0.3307, 0.7079, 0.3058, 0.6684, 0.169, 0.6414, 0.3307, 0.6216, 0.3929, 0.6906, 0.3429, 0.6216, 0.3929, 0.6301, 0.4419, 0.693, 0.4037, 0.9179, 0.2974, 0.9143, 0.2542, 0.9594, 0.2993, 0.9143, 0.2542, 0.9108, 0.2116, 0.9557, 0.2577, 0.9108, 0.2116, 0.8873, 0.1118, 0.9639, 0.1944, 0.0871, 0.68, 0.08139, 0.6434, 0.02744, 0.6185, 0.08139, 0.6434, 0.08361, 0.6106, 0.03002, 0.5851, 0.08361, 0.6106, 0.1065, 0.5566, 0.01525, 0.5106, 0.2203, 0.5044, 0.2549, 0.4897, 0.2535, 0.5256, 0.2381, 0.4087, 0.2549, 0.4897, 0.2203, 0.5044, 0.2126, 0.3292, 0.2586, 0.3206, 0.2381, 0.4087, 0.2732, 0.5339, 0.2752, 0.5704, 0.3067, 0.5551, 0.2732, 0.5339, 0.3077, 0.5199, 0.3279, 0.4631, 0.2929, 0.3803, 0.2939, 0.4775, 0.3279, 0.4631, 0.2708, 0.6039, 0.3056, 0.5907, 0.3067, 0.5551, 0.2535, 0.5256, 0.2521, 0.5619, 0.2171, 0.5758, 0.3192, 0.9301, 0.2861, 0.9414, 0.267, 0.9387, 0.2908, 0.9189, 0.305, 0.929, 0.267, 0.9387, 0.2768, 0.898, 0.2908, 0.9189, 0.2478, 0.9269, 0.3335, 0.9196, 0.3051, 0.9328, 0.2861, 0.9414, 0.2328, 0.8443, 0.2287, 0.9045, 0.2018, 0.9181, 0.259, 0.9387, 0.3051, 0.9328, 0.3052, 0.8732, 0.3148, 0.3574, 0.2586, 0.3206, 0.2126, 0.3292, 0.1109, 0.5408, 0.1015, 0.5823, 0.08803, 0.5936, 0.1109, 0.5408, 0.1302, 0.5454, 0.1281, 0.5771, 0.1514, 0.5242, 0.1437, 0.5662, 0.1281, 0.5771, 0.09245, 0.4659, 0.1109, 0.5408, 0.09089, 0.5511, 0.1098, 0.4519, 0.1302, 0.5454, 0.1109, 0.5408, 0.1271, 0.4439, 0.1514, 0.5242, 0.1302, 0.5454, 0.08578, 0.3916, 0.1034, 0.3855, 0.09245, 0.4659, 0.1034, 0.3855, 0.1211, 0.3794, 0.1098, 0.4519, 0.1211, 0.3794, 0.1391, 0.3732, 0.1271, 0.4439, 0.1418, 0.6197, 0.1677, 0.6149, 0.1613, 0.5667, 0.1613, 0.5667, 0.1677, 0.6149, 0.1818, 0.604, 0.1818, 0.604, 0.2068, 0.5984, 0.1959, 0.5478, 0.1442, 0.578, 0.1613, 0.5667, 0.1832, 0.5151, 0.1613, 0.5667, 0.1778, 0.5699, 0.2004, 0.5019, 0.1778, 0.5699, 0.1959, 0.5478, 0.2175, 0.4946, 0.1668, 0.438, 0.166, 0.5315, 0.1832, 0.5151, 0.1797, 0.4298, 0.1832, 0.5151, 0.2004, 0.5019, 0.1927, 0.4215, 0.2004, 0.5019, 0.2175, 0.4946, 0.1418, 0.6197, 0.1399, 0.6535, 0.1612, 0.6454, 0.1612, 0.6454, 0.1829, 0.6372, 0.1818, 0.604, 0.1818, 0.604, 0.1829, 0.6372, 0.205, 0.6288, 0.08803, 0.5936, 0.1015, 0.5823, 0.1071, 0.6196, 0.1281, 0.5771, 0.1289, 0.6109, 0.1071, 0.6196, 0.1281, 0.5771, 0.1437, 0.5662, 0.151, 0.6021, 0.2415, 0.8723, 0.2156, 0.9002, 0.1486, 0.8753, 0.2156, 0.9002, 0.1854, 0.9256, 0.118, 0.9018, 0.1854, 0.9256, 0.1507, 0.949, 0.09324, 0.9297, 0.06754, 0.8981, 0.09566, 0.8755, 0.09324, 0.9297, 0.09566, 0.8755, 0.1199, 0.851, 0.118, 0.9018, 0.1199, 0.851, 0.149, 0.8276, 0.1486, 0.8753, 0.1247, 0.9179, 0.1215, 0.9738, 0.1507, 0.949, 0.1526, 0.8961, 0.1507, 0.949, 0.1854, 0.9256, 0.185, 0.8755, 0.1854, 0.9256, 0.2156, 0.9002, 0.1797, 0.4298, 0.1034, 0.3855, 0.08578, 0.3916, 0.1927, 0.4215, 0.1211, 0.3794, 0.1034, 0.3855, 0.206, 0.413, 0.1391, 0.3732, 0.1211, 0.3794, 0.1833, 0.6832, 0.2155, 0.6763, 0.205, 0.6288, 0.1833, 0.6832, 0.1837, 0.7301, 0.2084, 0.7162, 0.1837, 0.7301, 0.1875, 0.7791, 0.2102, 0.761, 0.1846, 0.8262, 0.2223, 0.8108, 0.2102, 0.761, 0.1846, 0.8262, 0.185, 0.8755, 0.2138, 0.853, 0.1612, 0.6454, 0.1644, 0.696, 0.1833, 0.6832, 0.1579, 0.743, 0.1837, 0.7301, 0.1833, 0.6832, 0.1561, 0.7931, 0.1875, 0.7791, 0.1837, 0.7301, 0.1561, 0.7931, 0.1544, 0.8441, 0.1846, 0.8262, 0.1544, 0.8441, 0.1526, 0.8961, 0.185, 0.8755, 0.1413, 0.7064, 0.1644, 0.696, 0.1612, 0.6454, 0.1413, 0.7064, 0.134, 0.7564, 0.1579, 0.743, 0.134, 0.7564, 0.1472, 0.8157, 0.1561, 0.7931, 0.1472, 0.8157, 0.1442, 0.8692, 0.1544, 0.8441, 0.1247, 0.9179, 0.1526, 0.8961, 0.1544, 0.8441, 0.151, 0.6021, 0.1412, 0.641, 0.1271, 0.6571, 0.1271, 0.6571, 0.1412, 0.641, 0.1502, 0.6897, 0.1254, 0.7042, 0.1502, 0.6897, 0.1498, 0.7348, 0.1498, 0.7348, 0.1384, 0.7762, 0.1218, 0.8011, 0.1218, 0.8011, 0.1384, 0.7762, 0.149, 0.8276, 0.1071, 0.6196, 0.1289, 0.6109, 0.1271, 0.6571, 0.1271, 0.6571, 0.1254, 0.7042, 0.1026, 0.7191, 0.1254, 0.7042, 0.1201, 0.7507, 0.1004, 0.7703, 0.1004, 0.7703, 0.1201, 0.7507, 0.1218, 0.8011, 0.09803, 0.8224, 0.1218, 0.8011, 0.1199, 0.851, 0.1071, 0.6196, 0.09981, 0.6666, 0.07768, 0.6781, 0.07768, 0.6781, 0.09981, 0.6666, 0.1026, 0.7191, 0.07864, 0.7331, 0.1026, 0.7191, 0.1004, 0.7703, 0.05768, 0.7802, 0.1004, 0.7703, 0.09803, 0.8224, 0.09803, 0.8224, 0.09566, 0.8755, 0.06754, 0.8981, 0.2708, 0.6039, 0.2723, 0.6588, 0.3055, 0.6452, 0.2723, 0.6588, 0.267, 0.7113, 0.3055, 0.7007, 0.2651, 0.7665, 0.3165, 0.7623, 0.3055, 0.7007, 0.2631, 0.8228, 0.3171, 0.8197, 0.3165, 0.7623, 0.2631, 0.8228, 0.2611, 0.8802, 0.3052, 0.8732, 0.2171, 0.5758, 0.2521, 0.5619, 0.2484, 0.616, 0.2111, 0.6284, 0.2484, 0.616, 0.2447, 0.6713, 0.2447, 0.6713, 0.2289, 0.7223, 0.2097, 0.742, 0.2289, 0.7223, 0.2242, 0.7799, 0.2071, 0.7995, 0.2071, 0.7995, 0.2242, 0.7799, 0.2328, 0.8443, 0.004326, 0.9165, 0.02797, 0.9995, 0.06158, 0.9354, 0.06158, 0.9354, 0.06522, 0.8818, 0.008573, 0.8617, 0.06522, 0.8818, 0.06879, 0.8291, 0.01274, 0.808, 0.06879, 0.8291, 0.0723, 0.7773, 0.01684, 0.7551, 0.0723, 0.7773, 0.07575, 0.7265, 0.02086, 0.7032, 0.9935, 0.6774, 0.9787, 0.7576, 0.9463, 0.6422, 0.9463, 0.6422, 0.9403, 0.5697, 0.9872, 0.6069, 0.9403, 0.5697, 0.9345, 0.4991, 0.981, 0.5382, 0.9345, 0.4991, 0.9288, 0.4302, 0.9749, 0.4711, 0.9288, 0.4302, 0.9233, 0.363, 0.969, 0.4055, 0.6143, 0.4737, 0.6191, 0.5224, 0.697, 0.5032, 0.6102, 0.5624, 0.6995, 0.5645, 0.697, 0.5032, 0.6081, 0.6077, 0.7068, 0.6302, 0.6995, 0.5645, 0.6059, 0.6535, 0.7229, 0.7023, 0.7068, 0.6302, 0.6059, 0.6535, 0.6038, 0.7, 0.7072, 0.7567, 0.5754, 0.5636, 0.5763, 0.6104, 0.6191, 0.5224, 0.5763, 0.6104, 0.5771, 0.658, 0.6102, 0.5624, 0.5771, 0.658, 0.578, 0.7064, 0.6081, 0.6077, 0.578, 0.7064, 0.5821, 0.7573, 0.6059, 0.6535, 0.5821, 0.7573, 0.5798, 0.8056, 0.6038, 0.7, 0.5636, 0.4382, 0.6449, 0.4059, 0.6469, 0.4672, 0.6469, 0.4672, 0.6488, 0.53, 0.5586, 0.529, 0.6488, 0.53, 0.6457, 0.5909, 0.5561, 0.5754, 0.6457, 0.5909, 0.633, 0.6477, 0.5535, 0.6224, 0.5535, 0.6224, 0.633, 0.6477, 0.655, 0.727, 0.5236, 0.5307, 0.5636, 0.4382, 0.5538, 0.4783, 0.524, 0.5786, 0.5538, 0.4783, 0.5586, 0.529, 0.5245, 0.6273, 0.5586, 0.529, 0.5561, 0.5754, 0.5249, 0.6769, 0.5561, 0.5754, 0.5535, 0.6224, 0.522, 0.7256, 0.5535, 0.6224, 0.551, 0.6701, 0.8031, 0.3335, 0.8125, 0.4023, 0.7105, 0.4409, 0.8125, 0.4023, 0.7988, 0.4289, 0.7111, 0.5032, 0.7111, 0.5032, 0.7988, 0.4289, 0.8165, 0.5319, 0.8165, 0.5319, 0.8122, 0.5947, 0.7124, 0.6329, 0.7124, 0.6329, 0.8122, 0.5947, 0.8208, 0.6686, 0.6449, 0.4059, 0.7022, 0.3739, 0.7105, 0.4409, 0.7105, 0.4409, 0.7111, 0.5032, 0.6488, 0.53, 0.7111, 0.5032, 0.7117, 0.5672, 0.6457, 0.5909, 0.6457, 0.5909, 0.7117, 0.5672, 0.7124, 0.6329, 0.633, 0.6477, 0.7124, 0.6329, 0.7131, 0.7003, 0.5236, 0.5307, 0.524, 0.5786, 0.4226, 0.6358, 0.4226, 0.6358, 0.524, 0.5786, 0.5245, 0.6273, 0.423, 0.6774, 0.5245, 0.6273, 0.5249, 0.6769, 0.4234, 0.7196, 0.5249, 0.6769, 0.522, 0.7256, 0.522, 0.7256, 0.5258, 0.7787, 0.4243, 0.8056, 0.365, 0.6125, 0.416, 0.5913, 0.4226, 0.6358, 0.4226, 0.6358, 0.423, 0.6774, 0.3588, 0.6952, 0.3588, 0.6952, 0.423, 0.6774, 0.4234, 0.7196, 0.4234, 0.7196, 0.4239, 0.7623, 0.3603, 0.7845, 0.3603, 0.7845, 0.4239, 0.7623, 0.4243, 0.8056, 0.365, 0.6125, 0.3642, 0.6547, 0.2931, 0.637, 0.3642, 0.6547, 0.3588, 0.6952, 0.2924, 0.6648, 0.3588, 0.6952, 0.3626, 0.7411, 0.2916, 0.6928, 0.3626, 0.7411, 0.3603, 0.7845, 0.2909, 0.7212, 0.3603, 0.7845, 0.361, 0.83, 0.2901, 0.7498, 0.2939, 0.6094, 0.2931, 0.637, 0.2786, 0.6432, 0.2786, 0.6432, 0.2931, 0.637, 0.2924, 0.6648, 0.2782, 0.6923, 0.2924, 0.6648, 0.2916, 0.6928, 0.2779, 0.7423, 0.2916, 0.6928, 0.2909, 0.7212, 0.2775, 0.7932, 0.2909, 0.7212, 0.2901, 0.7498, 0.2789, 0.595, 0.2786, 0.6432, 0.2484, 0.616, 0.2786, 0.6432, 0.2782, 0.6923, 0.2447, 0.6713, 0.2447, 0.6713, 0.2782, 0.6923, 0.2779, 0.7423, 0.2289, 0.7223, 0.2779, 0.7423, 0.2775, 0.7932, 0.2775, 0.7932, 0.2771, 0.8451, 0.2328, 0.8443, 0.2171, 0.5758, 0.2111, 0.6284, 0.1753, 0.6341, 0.2111, 0.6284, 0.2122, 0.6855, 0.1772, 0.6758, 0.2122, 0.6855, 0.2097, 0.742, 0.1791, 0.7182, 0.2097, 0.742, 0.2071, 0.7995, 0.181, 0.7615, 0.2071, 0.7995, 0.2045, 0.8582, 0.1829, 0.8055, 0.151, 0.6021, 0.1735, 0.5932, 0.1753, 0.6341, 0.1753, 0.6341, 0.1772, 0.6758, 0.1502, 0.6897, 0.1502, 0.6897, 0.1772, 0.6758, 0.1791, 0.7182, 0.1498, 0.7348, 0.1791, 0.7182, 0.181, 0.7615, 0.181, 0.7615, 0.1829, 0.8055, 0.149, 0.8276, 0.08571, 0.6281, 0.07768, 0.6781, 0.02086, 0.7032, 0.02086, 0.7032, 0.07768, 0.6781, 0.07864, 0.7331, 0.07864, 0.7331, 0.05768, 0.7802, 0.01274, 0.808, 0.05768, 0.7802, 0.05379, 0.8356, 0.008573, 0.8617, 0.008573, 0.8617, 0.05379, 0.8356, 0.06754, 0.8981, 0.7638, 0.4815, 0.864, 0.4455, 0.8647, 0.3876, 0.769, 0.5451, 0.8815, 0.4961, 0.864, 0.4455, 0.769, 0.5451, 0.7743, 0.6101, 0.877, 0.5775, 0.7797, 0.6763, 0.8895, 0.6498, 0.877, 0.5775, 0.7797, 0.6763, 0.7853, 0.7439, 0.8905, 0.7151, 0.6946, 0.4433, 0.697, 0.5032, 0.7638, 0.4815, 0.6995, 0.5645, 0.769, 0.5451, 0.7638, 0.4815, 0.7068, 0.6302, 0.7743, 0.6101, 0.769, 0.5451, 0.7068, 0.6302, 0.7229, 0.7023, 0.7797, 0.6763, 0.7229, 0.7023, 0.7072, 0.7567, 0.7853, 0.7439, 0.5063, 0.6816, 0.5763, 0.6104, 0.5754, 0.5636, 0.5063, 0.6816, 0.5058, 0.7209, 0.5771, 0.658, 0.5058, 0.7209, 0.5053, 0.7608, 0.578, 0.7064, 0.5053, 0.7608, 0.5048, 0.8013, 0.5821, 0.7573, 0.5043, 0.8424, 0.5798, 0.8056, 0.5821, 0.7573, 0.4186, 0.6416, 0.4182, 0.6829, 0.5063, 0.6816, 0.4222, 0.7269, 0.5058, 0.7209, 0.5063, 0.6816, 0.4222, 0.7269, 0.4175, 0.7672, 0.5053, 0.7608, 0.4185, 0.811, 0.5048, 0.8013, 0.5053, 0.7608, 0.4185, 0.811, 0.4167, 0.8541, 0.5043, 0.8424, 0.3473, 0.6647, 0.4182, 0.6829, 0.4186, 0.6416, 0.3468, 0.6919, 0.4222, 0.7269, 0.4182, 0.6829, 0.3463, 0.7193, 0.4175, 0.7672, 0.4222, 0.7269, 0.3458, 0.747, 0.4185, 0.811, 0.4175, 0.7672, 0.3453, 0.775, 0.4167, 0.8541, 0.4185, 0.811, 0.3328, 0.6706, 0.3473, 0.6647, 0.3477, 0.6377, 0.3328, 0.6706, 0.3329, 0.7187, 0.3468, 0.6919, 0.3329, 0.7187, 0.3331, 0.7676, 0.3463, 0.7193, 0.3331, 0.7676, 0.3332, 0.8173, 0.3458, 0.747, 0.3332, 0.8173, 0.3334, 0.868, 0.3453, 0.775, 0.3055, 0.6452, 0.3328, 0.6706, 0.3327, 0.6234, 0.3055, 0.7007, 0.3329, 0.7187, 0.3328, 0.6706, 0.3055, 0.7007, 0.3165, 0.7623, 0.3331, 0.7676, 0.3165, 0.7623, 0.3171, 0.8197, 0.3332, 0.8173, 0.3052, 0.8732, 0.3334, 0.868, 0.3332, 0.8173, 0.2296, 0.6605, 0.2723, 0.6588, 0.2708, 0.6039, 0.2319, 0.7013, 0.267, 0.7113, 0.2723, 0.6588, 0.2343, 0.7429, 0.2651, 0.7665, 0.267, 0.7113, 0.2366, 0.7853, 0.2631, 0.8228, 0.2651, 0.7665, 0.239, 0.8284, 0.2611, 0.8802, 0.2631, 0.8228, 0.205, 0.6288, 0.2155, 0.6763, 0.2296, 0.6605, 0.2084, 0.7162, 0.2319, 0.7013, 0.2296, 0.6605, 0.2084, 0.7162, 0.2102, 0.761, 0.2343, 0.7429, 0.2102, 0.761, 0.2223, 0.8108, 0.2366, 0.7853, 0.2138, 0.853, 0.239, 0.8284, 0.2366, 0.7853, 0.07575, 0.7265, 0.1413, 0.7064, 0.1399, 0.6535, 0.07575, 0.7265, 0.0723, 0.7773, 0.134, 0.7564, 0.06879, 0.8291, 0.1472, 0.8157, 0.134, 0.7564, 0.06522, 0.8818, 0.1442, 0.8692, 0.1472, 0.8157, 0.06522, 0.8818, 0.06158, 0.9354, 0.1247, 0.9179, 0.864, 0.4455, 0.969, 0.4055, 0.9633, 0.3415, 0.864, 0.4455, 0.8815, 0.4961, 0.9749, 0.4711, 0.877, 0.5775, 0.981, 0.5382, 0.9749, 0.4711, 0.877, 0.5775, 0.8895, 0.6498, 0.9872, 0.6069, 0.8905, 0.7151, 0.9935, 0.6774, 0.9872, 0.6069, 0.9179, 0.2974, 0.9233, 0.363, 0.8125, 0.4023, 0.8125, 0.4023, 0.9233, 0.363, 0.9288, 0.4302, 0.9288, 0.4302, 0.9345, 0.4991, 0.8165, 0.5319, 0.8165, 0.5319, 0.9345, 0.4991, 0.9403, 0.5697, 0.9403, 0.5697, 0.9463, 0.6422, 0.8208, 0.6686, 0.4279, 0.5804, 0.513, 0.5707, 0.5058, 0.4924, 0.4235, 0.439, 0.4155, 0.5113, 0.3571, 0.5395, 0.02686, 0.4206, 0.01525, 0.5106, 0.1081, 0.465, 0.9639, 0.1944, 0.8873, 0.1118, 0.9502, 0.07887, 0.1064, 0.9839, 0.1215, 0.9738, 0.04267, 1.0, 0.823, 0.7398, 0.8208, 0.6686, 0.9524, 0.7164, 0.9935, 0.6774, 0.8905, 0.7151, 1.0, 0.7496, 0.851, 0.1243, 0.9502, 0.07887, 0.7799, 0.05004, 0.1081, 0.465, 0.1668, 0.438, 0.02686, 0.4206, 0.206, 0.413, 0.2194, 0.4044, 0.1391, 0.3732, 0.2194, 0.4044, 0.2929, 0.3803, 0.1572, 0.3669, 0.3148, 0.3574, 0.3376, 0.3337, 0.2586, 0.3206, 0.3376, 0.3337, 0.3674, 0.3461, 0.3053, 0.3119, 0.3674, 0.3461, 0.413, 0.2988, 0.2878, 0.2922, 0.413, 0.2988, 0.5038, 0.2835, 0.3803, 0.2754, 0.5038, 0.2835, 0.5827, 0.2474, 0.4259, 0.2242, 0.6385, 0.142, 0.6684, 0.169, 0.6843, 0.09709, 0.7576, 0.1672, 0.851, 0.1243, 0.6843, 0.09709, 0.06158, 0.9354, 0.05788, 0.99, 0.1247, 0.9179, 0.239, 0.8284, 0.2138, 0.853, 0.2415, 0.8723, 0.239, 0.8284, 0.2415, 0.8723, 0.2611, 0.8802, 0.3334, 0.868, 0.3052, 0.8732, 0.3335, 0.9196, 0.3453, 0.775, 0.3334, 0.868, 0.3448, 0.8033, 0.3453, 0.775, 0.3448, 0.8033, 0.4167, 0.8541, 0.5043, 0.8424, 0.4167, 0.8541, 0.5038, 0.8841, 0.5043, 0.8424, 0.5038, 0.8841, 0.5798, 0.8056, 0.7072, 0.7567, 0.7099, 0.8236, 0.7853, 0.7439, 0.7853, 0.7439, 0.7909, 0.8129, 0.8905, 0.7151, 0.004326, 0.9165, 0.06754, 0.8981, 0.0, 0.9723, 0.1486, 0.8753, 0.149, 0.8276, 0.1849, 0.8504, 0.1829, 0.8055, 0.2045, 0.8582, 0.1849, 0.8504, 0.2287, 0.9045, 0.2328, 0.8443, 0.2768, 0.898, 0.2768, 0.898, 0.2771, 0.8451, 0.2893, 0.7787, 0.2901, 0.7498, 0.361, 0.83, 0.2893, 0.7787, 0.3601, 0.8756, 0.361, 0.83, 0.4247, 0.8496, 0.4243, 0.8056, 0.5258, 0.7787, 0.4247, 0.8496, 0.655, 0.727, 0.7131, 0.7003, 0.6571, 0.7958, 0.7131, 0.7003, 0.8208, 0.6686, 0.7138, 0.7695, 0.9901, 0.7606, 1.0, 0.7496, 0.8808, 0.7934, 0.8808, 0.7934, 0.8974, 0.7861, 0.7732, 0.8204, 0.5404, 0.8541, 0.5263, 0.8309, 0.5483, 0.7184, 0.5483, 0.7184, 0.5543, 0.8656, 0.5404, 0.8541, 0.6016, 0.7471, 0.5808, 0.8566, 0.5677, 0.8673, 0.5543, 0.8656, 0.5483, 0.7184, 0.6016, 0.7471, 0.5677, 0.8673, 0.5808, 0.8566, 0.4847, 0.8923, 0.4023, 0.9091, 0.4847, 0.8923, 0.4162, 0.8985, 0.3742, 0.8972, 0.2893, 0.7787, 0.3601, 0.8756, 0.4023, 0.9091, 0.4162, 0.8985, 0.3448, 0.8033, 0.3448, 0.8033, 0.3883, 0.9078, 0.4023, 0.9091, 0.3883, 0.9078, 0.2893, 0.7787, 0.3742, 0.8972, 0.2908, 0.9189, 0.2768, 0.898, 0.2893, 0.7787, 0.2893, 0.7787, 0.305, 0.929, 0.2908, 0.9189, 0.3448, 0.8033, 0.3335, 0.9196, 0.3192, 0.9301, 0.305, 0.929, 0.2893, 0.7787, 0.3448, 0.8033, 0.2444, 0.949, 0.2861, 0.9414, 0.259, 0.9387, 0.2157, 0.9383, 0.1849, 0.8504, 0.2018, 0.9181, 0.2444, 0.949, 0.259, 0.9387, 0.2415, 0.8723, 0.2415, 0.8723, 0.23, 0.9481, 0.2444, 0.949, 0.23, 0.9481, 0.1849, 0.8504, 0.2157, 0.9383, 0.0775, 0.9742, 0.0637, 0.9552, 0.09324, 0.9297, 0.09324, 0.9297, 0.09179, 0.9833, 0.0775, 0.9742, 0.1507, 0.949, 0.1215, 0.9738, 0.1064, 0.9839, 0.09179, 0.9833, 0.09324, 0.9297, 0.1507, 0.949, 0.6977, 0.8345, 0.7732, 0.8204, 0.7099, 0.8236, 0.6712, 0.8201, 0.5483, 0.7184, 0.6571, 0.7958, 0.6977, 0.8345, 0.7099, 0.8236, 0.6016, 0.7471, 0.6016, 0.7471, 0.6847, 0.8324, 0.6977, 0.8345, 0.6847, 0.8324, 0.5483, 0.7184, 0.6712, 0.8201, 0.5263, 0.8309, 0.5258, 0.7787, 0.5483, 0.7184, 0.551, 0.6701, 0.655, 0.727, 0.5483, 0.7184, 0.6038, 0.7, 0.5798, 0.8056, 0.6016, 0.7471, 0.6038, 0.7, 0.6016, 0.7471, 0.7072, 0.7567, 0.5827, 0.2474, 0.6097, 0.1966, 0.506, 0.1848, 0.6097, 0.1966, 0.6684, 0.169, 0.5793, 0.1706, 0.7138, 0.7695, 0.7345, 0.7984, 0.6571, 0.7958, 0.7345, 0.7984, 0.7544, 0.8147, 0.6712, 0.8201, 0.6847, 0.8324, 0.7544, 0.8147, 0.6977, 0.8345, 0.2287, 0.9045, 0.2478, 0.9269, 0.2018, 0.9181, 0.2478, 0.9269, 0.267, 0.9387, 0.2157, 0.9383, 0.23, 0.9481, 0.267, 0.9387, 0.2444, 0.949, 0.4247, 0.8496, 0.4451, 0.8747, 0.3601, 0.8756, 0.4451, 0.8747, 0.4651, 0.8883, 0.3742, 0.8972, 0.3883, 0.9078, 0.4651, 0.8883, 0.4023, 0.9091, 0.4247, 0.8496, 0.5263, 0.8309, 0.4451, 0.8747, 0.4451, 0.8747, 0.5404, 0.8541, 0.4651, 0.8883, 0.5543, 0.8656, 0.5677, 0.8673, 0.4651, 0.8883, 0.823, 0.7398, 0.8435, 0.77, 0.7138, 0.7695, 0.8435, 0.77, 0.8627, 0.7872, 0.7345, 0.7984, 0.8627, 0.7872, 0.8808, 0.7934, 0.7544, 0.8147, 0.823, 0.7398, 0.9524, 0.7164, 0.8435, 0.77, 0.8435, 0.77, 0.9662, 0.7436, 0.8627, 0.7872, 0.9787, 0.7576, 0.9901, 0.7606, 0.8627, 0.7872, 0.0637, 0.9552, 0.0775, 0.9742, 0.0, 0.9723, 0.0775, 0.9742, 0.09179, 0.9833, 0.01369, 0.9908, 0.09179, 0.9833, 0.1064, 0.9839, 0.02797, 0.9995, 0.6301, 0.4419, 0.6143, 0.4737, 0.693, 0.4037, 0.6301, 0.4419, 0.5734, 0.4506, 0.6143, 0.4737, 0.5546, 0.3872, 0.6437, 0.3654, 0.5636, 0.4382, 0.5236, 0.5307, 0.5225, 0.4151, 0.5636, 0.4382, 0.7081, 0.3389, 0.8079, 0.2979, 0.7022, 0.3739, 0.6437, 0.3654, 0.7081, 0.3389, 0.6449, 0.4059, 0.416, 0.5913, 0.4155, 0.5113, 0.4235, 0.439, 0.4235, 0.439, 0.5236, 0.5307, 0.416, 0.5913, 0.365, 0.6125, 0.3571, 0.5395, 0.416, 0.5913, 0.3675, 0.4788, 0.2939, 0.6094, 0.2911, 0.5045, 0.2939, 0.6094, 0.3571, 0.5395, 0.365, 0.6125, 0.2789, 0.595, 0.2893, 0.5109, 0.2939, 0.6094, 0.2535, 0.5256, 0.2893, 0.5109, 0.2521, 0.5619, 0.1735, 0.5932, 0.1694, 0.5602, 0.2171, 0.5758, 0.1437, 0.5662, 0.1694, 0.5602, 0.151, 0.6021, 0.01641, 0.6485, 0.02744, 0.6185, 0.08571, 0.6281, 0.7565, 0.3788, 0.7658, 0.4248, 0.8549, 0.3403, 0.693, 0.4037, 0.6946, 0.4433, 0.7565, 0.3788, 0.5754, 0.5636, 0.5734, 0.4506, 0.5058, 0.4924, 0.5058, 0.4924, 0.5124, 0.646, 0.5754, 0.5636, 0.513, 0.5707, 0.4279, 0.5804, 0.5124, 0.646, 0.3477, 0.6377, 0.4198, 0.5107, 0.3497, 0.5382, 0.3477, 0.6377, 0.4186, 0.6416, 0.4279, 0.5804, 0.3476, 0.5443, 0.3327, 0.6234, 0.3497, 0.5382, 0.3067, 0.5551, 0.3056, 0.5907, 0.3476, 0.5443, 0.2752, 0.5704, 0.223, 0.5879, 0.2708, 0.6039, 0.2068, 0.5984, 0.205, 0.6288, 0.223, 0.5879, 0.1418, 0.6197, 0.08139, 0.6434, 0.1399, 0.6535, 0.9594, 0.2993, 0.8549, 0.3403, 0.9633, 0.3415, 0.8031, 0.3335, 0.8079, 0.2979, 0.9179, 0.2974, 0.969, 0.4055, 0.9233, 0.363, 0.9633, 0.3415, 0.02086, 0.7032, 0.07575, 0.7265, 0.01641, 0.6485, 0.7799, 0.05004, 0.8816, 0.0, 0.7829, 0.1595, 0.7829, 0.1595, 0.8873, 0.1118, 0.8044, 0.2422, 0.8044, 0.2422, 0.9108, 0.2116, 0.8079, 0.2979, 0.851, 0.1243, 0.8626, 0.2373, 0.9502, 0.07887, 0.8626, 0.2373, 0.851, 0.2858, 0.9639, 0.1944, 0.851, 0.2858, 0.8549, 0.3403, 0.9557, 0.2577, 0.1081, 0.465, 0.1065, 0.5566, 0.1668, 0.438, 0.166, 0.5315, 0.1065, 0.5566, 0.1442, 0.578, 0.1442, 0.578, 0.08361, 0.6106, 0.1418, 0.6197, 0.2194, 0.4044, 0.206, 0.413, 0.2348, 0.4872, 0.2175, 0.4946, 0.1959, 0.5478, 0.2348, 0.4872, 0.2136, 0.5392, 0.1959, 0.5478, 0.223, 0.5879, 0.2194, 0.4044, 0.2348, 0.4872, 0.2929, 0.3803, 0.2939, 0.4775, 0.2348, 0.4872, 0.2732, 0.5339, 0.2136, 0.5392, 0.223, 0.5879, 0.2732, 0.5339, 0.3376, 0.3337, 0.3148, 0.3574, 0.3627, 0.4495, 0.3627, 0.4495, 0.3279, 0.4631, 0.3434, 0.4891, 0.3077, 0.5199, 0.3067, 0.5551, 0.3434, 0.4891, 0.3376, 0.3337, 0.3627, 0.4495, 0.3674, 0.3461, 0.3627, 0.4495, 0.3434, 0.4891, 0.3698, 0.4465, 0.3507, 0.4861, 0.3434, 0.4891, 0.3497, 0.5382, 0.413, 0.2988, 0.3674, 0.3461, 0.4388, 0.4163, 0.3698, 0.4465, 0.3507, 0.4861, 0.4388, 0.4163, 0.3507, 0.4861, 0.3497, 0.5382, 0.4202, 0.4744, 0.413, 0.2988, 0.4388, 0.4163, 0.5038, 0.2835, 0.5085, 0.3966, 0.4388, 0.4163, 0.5056, 0.4488, 0.5056, 0.4488, 0.4202, 0.4744, 0.5058, 0.4924, 0.5038, 0.2835, 0.5085, 0.3966, 0.5827, 0.2474, 0.5085, 0.3966, 0.5056, 0.4488, 0.5893, 0.3773, 0.5056, 0.4488, 0.5058, 0.4924, 0.5727, 0.4127, 0.6684, 0.169, 0.7079, 0.3058, 0.7576, 0.1672, 0.7079, 0.3058, 0.6906, 0.3429, 0.7659, 0.2557, 0.6906, 0.3429, 0.693, 0.4037, 0.7545, 0.3391, 0.7576, 0.1672, 0.7659, 0.2557, 0.851, 0.1243, 0.7659, 0.2557, 0.7545, 0.3391, 0.8626, 0.2373, 0.851, 0.2858, 0.7545, 0.3391, 0.8549, 0.3403, 0.02686, 0.4206, 0.08578, 0.3916, 0.01525, 0.5106, 0.03002, 0.5851, 0.01525, 0.5106, 0.09089, 0.5511, 0.02744, 0.6185, 0.03002, 0.5851, 0.08803, 0.5936, 0.1271, 0.4439, 0.1391, 0.3732, 0.1445, 0.4358, 0.1271, 0.4439, 0.1445, 0.4358, 0.1514, 0.5242, 0.1437, 0.5662, 0.1514, 0.5242, 0.1694, 0.5602, 0.1572, 0.3669, 0.2126, 0.3292, 0.1445, 0.4358, 0.172, 0.5168, 0.1445, 0.4358, 0.2203, 0.5044, 0.172, 0.5168, 0.2203, 0.5044, 0.1694, 0.5602, 0.2381, 0.4087, 0.2586, 0.3206, 0.2733, 0.3937, 0.2549, 0.4897, 0.2381, 0.4087, 0.291, 0.4578, 0.2535, 0.5256, 0.2549, 0.4897, 0.2893, 0.5109, 0.3053, 0.3119, 0.2878, 0.2922, 0.2733, 0.3937, 0.2733, 0.3937, 0.2804, 0.3904, 0.291, 0.4578, 0.291, 0.4578, 0.2984, 0.4546, 0.2893, 0.5109, 0.2804, 0.3904, 0.2878, 0.2922, 0.3503, 0.3573, 0.2804, 0.3904, 0.3503, 0.3573, 0.2984, 0.4546, 0.2911, 0.5045, 0.2984, 0.4546, 0.3675, 0.4788, 0.3803, 0.2754, 0.4259, 0.2242, 0.3503, 0.3573, 0.3682, 0.4417, 0.3503, 0.3573, 0.4239, 0.3938, 0.3675, 0.4788, 0.3682, 0.4417, 0.4235, 0.439, 0.4259, 0.2242, 0.506, 0.1848, 0.4209, 0.3351, 0.4209, 0.3351, 0.5029, 0.3129, 0.4239, 0.3938, 0.4239, 0.3938, 0.5222, 0.3764, 0.4235, 0.439, 0.6385, 0.142, 0.6843, 0.09709, 0.624, 0.2351, 0.6417, 0.3032, 0.624, 0.2351, 0.7063, 0.2984, 0.6417, 0.3032, 0.7063, 0.2984, 0.6437, 0.3654, 0.6843, 0.09709, 0.7799, 0.05004, 0.6841, 0.1816, 0.6841, 0.1816, 0.7829, 0.1595, 0.7063, 0.2984, 0.7081, 0.3389, 0.7063, 0.2984, 0.8079, 0.2979, 0.5029, 0.3129, 0.506, 0.1848, 0.5741, 0.2772, 0.5029, 0.3129, 0.5741, 0.2772, 0.5222, 0.3764, 0.5222, 0.3764, 0.5717, 0.3555, 0.5225, 0.4151, 0.5793, 0.1706, 0.6385, 0.142, 0.5741, 0.2772, 0.5717, 0.3555, 0.5741, 0.2772, 0.6417, 0.3032, 0.5546, 0.3872, 0.5717, 0.3555, 0.6437, 0.3654, 0.6097, 0.1966, 0.5827, 0.2474, 0.6414, 0.3307, 0.6414, 0.3307, 0.5893, 0.3773, 0.6216, 0.3929, 0.5727, 0.4127, 0.5734, 0.4506, 0.6216, 0.3929, 0.6097, 0.1966, 0.6414, 0.3307, 0.6684, 0.169, 0.7079, 0.3058, 0.6414, 0.3307, 0.6906, 0.3429, 0.6906, 0.3429, 0.6216, 0.3929, 0.693, 0.4037, 0.9633, 0.3415, 0.9179, 0.2974, 0.9594, 0.2993, 0.9594, 0.2993, 0.9143, 0.2542, 0.9557, 0.2577, 0.9557, 0.2577, 0.9108, 0.2116, 0.9639, 0.1944, 0.01641, 0.6485, 0.0871, 0.68, 0.02744, 0.6185, 0.02744, 0.6185, 0.08139, 0.6434, 0.03002, 0.5851, 0.03002, 0.5851, 0.08361, 0.6106, 0.01525, 0.5106, 0.2154, 0.5381, 0.2203, 0.5044, 0.2535, 0.5256, 0.2038, 0.4243, 0.2381, 0.4087, 0.2203, 0.5044, 0.2038, 0.4243, 0.2126, 0.3292, 0.2381, 0.4087, 0.3077, 0.5199, 0.2732, 0.5339, 0.3067, 0.5551, 0.2939, 0.4775, 0.2732, 0.5339, 0.3279, 0.4631, 0.3148, 0.3574, 0.2929, 0.3803, 0.3279, 0.4631, 0.2752, 0.5704, 0.2708, 0.6039, 0.3067, 0.5551, 0.2154, 0.5381, 0.2535, 0.5256, 0.2171, 0.5758, 0.305, 0.929, 0.3192, 0.9301, 0.267, 0.9387, 0.2478, 0.9269, 0.2908, 0.9189, 0.267, 0.9387, 0.2287, 0.9045, 0.2768, 0.898, 0.2478, 0.9269, 0.3192, 0.9301, 0.3335, 0.9196, 0.2861, 0.9414, 0.2045, 0.8582, 0.2328, 0.8443, 0.2018, 0.9181, 0.2611, 0.8802, 0.259, 0.9387, 0.3052, 0.8732, 0.2929, 0.3803, 0.3148, 0.3574, 0.2126, 0.3292, 0.09089, 0.5511, 0.1109, 0.5408, 0.08803, 0.5936, 0.1015, 0.5823, 0.1109, 0.5408, 0.1281, 0.5771, 0.1302, 0.5454, 0.1514, 0.5242, 0.1281, 0.5771, 0.075, 0.4832, 0.09245, 0.4659, 0.09089, 0.5511, 0.09245, 0.4659, 0.1098, 0.4519, 0.1109, 0.5408, 0.1098, 0.4519, 0.1271, 0.4439, 0.1302, 0.5454, 0.075, 0.4832, 0.08578, 0.3916, 0.09245, 0.4659, 0.09245, 0.4659, 0.1034, 0.3855, 0.1098, 0.4519, 0.1098, 0.4519, 0.1211, 0.3794, 0.1271, 0.4439, 0.1442, 0.578, 0.1418, 0.6197, 0.1613, 0.5667, 0.1778, 0.5699, 0.1613, 0.5667, 0.1818, 0.604, 0.1778, 0.5699, 0.1818, 0.604, 0.1959, 0.5478, 0.166, 0.5315, 0.1442, 0.578, 0.1832, 0.5151, 0.1832, 0.5151, 0.1613, 0.5667, 0.2004, 0.5019, 0.2004, 0.5019, 0.1778, 0.5699, 0.2175, 0.4946, 0.1797, 0.4298, 0.1668, 0.438, 0.1832, 0.5151, 0.1927, 0.4215, 0.1797, 0.4298, 0.2004, 0.5019, 0.206, 0.413, 0.1927, 0.4215, 0.2175, 0.4946, 0.1677, 0.6149, 0.1418, 0.6197, 0.1612, 0.6454, 0.1677, 0.6149, 0.1612, 0.6454, 0.1818, 0.604, 0.2068, 0.5984, 0.1818, 0.604, 0.205, 0.6288, 0.08571, 0.6281, 0.08803, 0.5936, 0.1071, 0.6196, 0.1015, 0.5823, 0.1281, 0.5771, 0.1071, 0.6196, 0.1289, 0.6109, 0.1281, 0.5771, 0.151, 0.6021, 0.1849, 0.8504, 0.2415, 0.8723, 0.1486, 0.8753, 0.1486, 0.8753, 0.2156, 0.9002, 0.118, 0.9018, 0.118, 0.9018, 0.1854, 0.9256, 0.09324, 0.9297, 0.0637, 0.9552, 0.06754, 0.8981, 0.09324, 0.9297, 0.09324, 0.9297, 0.09566, 0.8755, 0.118, 0.9018, 0.118, 0.9018, 0.1199, 0.851, 0.1486, 0.8753, 0.1526, 0.8961, 0.1247, 0.9179, 0.1507, 0.949, 0.185, 0.8755, 0.1526, 0.8961, 0.1854, 0.9256, 0.2138, 0.853, 0.185, 0.8755, 0.2156, 0.9002, 0.1668, 0.438, 0.1797, 0.4298, 0.08578, 0.3916, 0.1797, 0.4298, 0.1927, 0.4215, 0.1034, 0.3855, 0.1927, 0.4215, 0.206, 0.413, 0.1211, 0.3794, 0.1829, 0.6372, 0.1833, 0.6832, 0.205, 0.6288, 0.2155, 0.6763, 0.1833, 0.6832, 0.2084, 0.7162, 0.2084, 0.7162, 0.1837, 0.7301, 0.2102, 0.761, 0.1875, 0.7791, 0.1846, 0.8262, 0.2102, 0.761, 0.2223, 0.8108, 0.1846, 0.8262, 0.2138, 0.853, 0.1829, 0.6372, 0.1612, 0.6454, 0.1833, 0.6832, 0.1644, 0.696, 0.1579, 0.743, 0.1833, 0.6832, 0.1579, 0.743, 0.1561, 0.7931, 0.1837, 0.7301, 0.1875, 0.7791, 0.1561, 0.7931, 0.1846, 0.8262, 0.1846, 0.8262, 0.1544, 0.8441, 0.185, 0.8755, 0.1399, 0.6535, 0.1413, 0.7064, 0.1612, 0.6454, 0.1644, 0.696, 0.1413, 0.7064, 0.1579, 0.743, 0.1579, 0.743, 0.134, 0.7564, 0.1561, 0.7931, 0.1561, 0.7931, 0.1472, 0.8157, 0.1544, 0.8441, 0.1442, 0.8692, 0.1247, 0.9179, 0.1544, 0.8441, 0.1289, 0.6109, 0.151, 0.6021, 0.1271, 0.6571, 0.1254, 0.7042, 0.1271, 0.6571, 0.1502, 0.6897, 0.1201, 0.7507, 0.1254, 0.7042, 0.1498, 0.7348, 0.1201, 0.7507, 0.1498, 0.7348, 0.1218, 0.8011, 0.1199, 0.851, 0.1218, 0.8011, 0.149, 0.8276, 0.09981, 0.6666, 0.1071, 0.6196, 0.1271, 0.6571, 0.09981, 0.6666, 0.1271, 0.6571, 0.1026, 0.7191, 0.1026, 0.7191, 0.1254, 0.7042, 0.1004, 0.7703, 0.09803, 0.8224, 0.1004, 0.7703, 0.1218, 0.8011, 0.09566, 0.8755, 0.09803, 0.8224, 0.1199, 0.851, 0.08571, 0.6281, 0.1071, 0.6196, 0.07768, 0.6781, 0.07864, 0.7331, 0.07768, 0.6781, 0.1026, 0.7191, 0.05768, 0.7802, 0.07864, 0.7331, 0.1004, 0.7703, 0.05379, 0.8356, 0.05768, 0.7802, 0.09803, 0.8224, 0.05379, 0.8356, 0.09803, 0.8224, 0.06754, 0.8981, 0.3056, 0.5907, 0.2708, 0.6039, 0.3055, 0.6452, 0.3055, 0.6452, 0.2723, 0.6588, 0.3055, 0.7007, 0.267, 0.7113, 0.2651, 0.7665, 0.3055, 0.7007, 0.2651, 0.7665, 0.2631, 0.8228, 0.3165, 0.7623, 0.3171, 0.8197, 0.2631, 0.8228, 0.3052, 0.8732, 0.2111, 0.6284, 0.2171, 0.5758, 0.2484, 0.616, 0.2122, 0.6855, 0.2111, 0.6284, 0.2447, 0.6713, 0.2122, 0.6855, 0.2447, 0.6713, 0.2097, 0.742, 0.2097, 0.742, 0.2289, 0.7223, 0.2071, 0.7995, 0.2045, 0.8582, 0.2071, 0.7995, 0.2328, 0.8443, 0.01369, 0.9908, 0.004326, 0.9165, 0.0, 0.9723, 0.04267, 1.0, 0.05788, 0.99, 0.06158, 0.9354, 0.06158, 0.9354, 0.02797, 0.9995, 0.04267, 1.0, 0.02797, 0.9995, 0.004326, 0.9165, 0.01369, 0.9908, 0.004326, 0.9165, 0.06158, 0.9354, 0.008573, 0.8617, 0.008573, 0.8617, 0.06522, 0.8818, 0.01274, 0.808, 0.01274, 0.808, 0.06879, 0.8291, 0.01684, 0.7551, 0.01684, 0.7551, 0.0723, 0.7773, 0.02086, 0.7032, 0.9901, 0.7606, 0.9935, 0.6774, 1.0, 0.7496, 0.9662, 0.7436, 0.9524, 0.7164, 0.9463, 0.6422, 0.9463, 0.6422, 0.9787, 0.7576, 0.9662, 0.7436, 0.9787, 0.7576, 0.9935, 0.6774, 0.9901, 0.7606, 0.9935, 0.6774, 0.9463, 0.6422, 0.9872, 0.6069, 0.9872, 0.6069, 0.9403, 0.5697, 0.981, 0.5382, 0.981, 0.5382, 0.9345, 0.4991, 0.9749, 0.4711, 0.9749, 0.4711, 0.9288, 0.4302, 0.969, 0.4055, 0.6946, 0.4433, 0.6143, 0.4737, 0.697, 0.5032, 0.6191, 0.5224, 0.6102, 0.5624, 0.697, 0.5032, 0.6102, 0.5624, 0.6081, 0.6077, 0.6995, 0.5645, 0.6081, 0.6077, 0.6059, 0.6535, 0.7068, 0.6302, 0.7229, 0.7023, 0.6059, 0.6535, 0.7072, 0.7567, 0.6143, 0.4737, 0.5754, 0.5636, 0.6191, 0.5224, 0.6191, 0.5224, 0.5763, 0.6104, 0.6102, 0.5624, 0.6102, 0.5624, 0.5771, 0.658, 0.6081, 0.6077, 0.6081, 0.6077, 0.578, 0.7064, 0.6059, 0.6535, 0.6059, 0.6535, 0.5821, 0.7573, 0.6038, 0.7, 0.5538, 0.4783, 0.5636, 0.4382, 0.6469, 0.4672, 0.5538, 0.4783, 0.6469, 0.4672, 0.5586, 0.529, 0.5586, 0.529, 0.6488, 0.53, 0.5561, 0.5754, 0.5561, 0.5754, 0.6457, 0.5909, 0.5535, 0.6224, 0.551, 0.6701, 0.5535, 0.6224, 0.655, 0.727, 0.524, 0.5786, 0.5236, 0.5307, 0.5538, 0.4783, 0.5245, 0.6273, 0.524, 0.5786, 0.5586, 0.529, 0.5249, 0.6769, 0.5245, 0.6273, 0.5561, 0.5754, 0.522, 0.7256, 0.5249, 0.6769, 0.5535, 0.6224, 0.5258, 0.7787, 0.522, 0.7256, 0.551, 0.6701, 0.7022, 0.3739, 0.8031, 0.3335, 0.7105, 0.4409, 0.7105, 0.4409, 0.8125, 0.4023, 0.7111, 0.5032, 0.7117, 0.5672, 0.7111, 0.5032, 0.8165, 0.5319, 0.7117, 0.5672, 0.8165, 0.5319, 0.7124, 0.6329, 0.7131, 0.7003, 0.7124, 0.6329, 0.8208, 0.6686, 0.6469, 0.4672, 0.6449, 0.4059, 0.7105, 0.4409, 0.6469, 0.4672, 0.7105, 0.4409, 0.6488, 0.53, 0.6488, 0.53, 0.7111, 0.5032, 0.6457, 0.5909, 0.633, 0.6477, 0.6457, 0.5909, 0.7124, 0.6329, 0.655, 0.727, 0.633, 0.6477, 0.7131, 0.7003, 0.416, 0.5913, 0.5236, 0.5307, 0.4226, 0.6358, 0.423, 0.6774, 0.4226, 0.6358, 0.5245, 0.6273, 0.4234, 0.7196, 0.423, 0.6774, 0.5249, 0.6769, 0.4239, 0.7623, 0.4234, 0.7196, 0.522, 0.7256, 0.4239, 0.7623, 0.522, 0.7256, 0.4243, 0.8056, 0.3642, 0.6547, 0.365, 0.6125, 0.4226, 0.6358, 0.3642, 0.6547, 0.4226, 0.6358, 0.3588, 0.6952, 0.3626, 0.7411, 0.3588, 0.6952, 0.4234, 0.7196, 0.3626, 0.7411, 0.4234, 0.7196, 0.3603, 0.7845, 0.361, 0.83, 0.3603, 0.7845, 0.4243, 0.8056, 0.2939, 0.6094, 0.365, 0.6125, 0.2931, 0.637, 0.2931, 0.637, 0.3642, 0.6547, 0.2924, 0.6648, 0.2924, 0.6648, 0.3588, 0.6952, 0.2916, 0.6928, 0.2916, 0.6928, 0.3626, 0.7411, 0.2909, 0.7212, 0.2909, 0.7212, 0.3603, 0.7845, 0.2901, 0.7498, 0.2789, 0.595, 0.2939, 0.6094, 0.2786, 0.6432, 0.2782, 0.6923, 0.2786, 0.6432, 0.2924, 0.6648, 0.2779, 0.7423, 0.2782, 0.6923, 0.2916, 0.6928, 0.2775, 0.7932, 0.2779, 0.7423, 0.2909, 0.7212, 0.2771, 0.8451, 0.2775, 0.7932, 0.2901, 0.7498, 0.2521, 0.5619, 0.2789, 0.595, 0.2484, 0.616, 0.2484, 0.616, 0.2786, 0.6432, 0.2447, 0.6713, 0.2289, 0.7223, 0.2447, 0.6713, 0.2779, 0.7423, 0.2242, 0.7799, 0.2289, 0.7223, 0.2775, 0.7932, 0.2242, 0.7799, 0.2775, 0.7932, 0.2328, 0.8443, 0.1735, 0.5932, 0.2171, 0.5758, 0.1753, 0.6341, 0.1753, 0.6341, 0.2111, 0.6284, 0.1772, 0.6758, 0.1772, 0.6758, 0.2122, 0.6855, 0.1791, 0.7182, 0.1791, 0.7182, 0.2097, 0.742, 0.181, 0.7615, 0.181, 0.7615, 0.2071, 0.7995, 0.1829, 0.8055, 0.1412, 0.641, 0.151, 0.6021, 0.1753, 0.6341, 0.1412, 0.641, 0.1753, 0.6341, 0.1502, 0.6897, 0.1498, 0.7348, 0.1502, 0.6897, 0.1791, 0.7182, 0.1384, 0.7762, 0.1498, 0.7348, 0.181, 0.7615, 0.1384, 0.7762, 0.181, 0.7615, 0.149, 0.8276, 0.01641, 0.6485, 0.08571, 0.6281, 0.02086, 0.7032, 0.01684, 0.7551, 0.02086, 0.7032, 0.07864, 0.7331, 0.01684, 0.7551, 0.07864, 0.7331, 0.01274, 0.808, 0.01274, 0.808, 0.05768, 0.7802, 0.008573, 0.8617, 0.004326, 0.9165, 0.008573, 0.8617, 0.06754, 0.8981, 0.7658, 0.4248, 0.7638, 0.4815, 0.8647, 0.3876, 0.7638, 0.4815, 0.769, 0.5451, 0.864, 0.4455, 0.8815, 0.4961, 0.769, 0.5451, 0.877, 0.5775, 0.7743, 0.6101, 0.7797, 0.6763, 0.877, 0.5775, 0.8895, 0.6498, 0.7797, 0.6763, 0.8905, 0.7151, 0.7658, 0.4248, 0.6946, 0.4433, 0.7638, 0.4815, 0.697, 0.5032, 0.6995, 0.5645, 0.7638, 0.4815, 0.6995, 0.5645, 0.7068, 0.6302, 0.769, 0.5451, 0.7743, 0.6101, 0.7068, 0.6302, 0.7797, 0.6763, 0.7797, 0.6763, 0.7229, 0.7023, 0.7853, 0.7439, 0.5124, 0.646, 0.5063, 0.6816, 0.5754, 0.5636, 0.5763, 0.6104, 0.5063, 0.6816, 0.5771, 0.658, 0.5771, 0.658, 0.5058, 0.7209, 0.578, 0.7064, 0.578, 0.7064, 0.5053, 0.7608, 0.5821, 0.7573, 0.5048, 0.8013, 0.5043, 0.8424, 0.5821, 0.7573, 0.5124, 0.646, 0.4186, 0.6416, 0.5063, 0.6816, 0.4182, 0.6829, 0.4222, 0.7269, 0.5063, 0.6816, 0.5058, 0.7209, 0.4222, 0.7269, 0.5053, 0.7608, 0.4175, 0.7672, 0.4185, 0.811, 0.5053, 0.7608, 0.5048, 0.8013, 0.4185, 0.811, 0.5043, 0.8424, 0.3477, 0.6377, 0.3473, 0.6647, 0.4186, 0.6416, 0.3473, 0.6647, 0.3468, 0.6919, 0.4182, 0.6829, 0.3468, 0.6919, 0.3463, 0.7193, 0.4222, 0.7269, 0.3463, 0.7193, 0.3458, 0.747, 0.4175, 0.7672, 0.3458, 0.747, 0.3453, 0.775, 0.4185, 0.811, 0.3327, 0.6234, 0.3328, 0.6706, 0.3477, 0.6377, 0.3473, 0.6647, 0.3328, 0.6706, 0.3468, 0.6919, 0.3468, 0.6919, 0.3329, 0.7187, 0.3463, 0.7193, 0.3463, 0.7193, 0.3331, 0.7676, 0.3458, 0.747, 0.3458, 0.747, 0.3332, 0.8173, 0.3453, 0.775, 0.3056, 0.5907, 0.3055, 0.6452, 0.3327, 0.6234, 0.3055, 0.6452, 0.3055, 0.7007, 0.3328, 0.6706, 0.3329, 0.7187, 0.3055, 0.7007, 0.3331, 0.7676, 0.3331, 0.7676, 0.3165, 0.7623, 0.3332, 0.8173, 0.3171, 0.8197, 0.3052, 0.8732, 0.3332, 0.8173, 0.2274, 0.6203, 0.2296, 0.6605, 0.2708, 0.6039, 0.2296, 0.6605, 0.2319, 0.7013, 0.2723, 0.6588, 0.2319, 0.7013, 0.2343, 0.7429, 0.267, 0.7113, 0.2343, 0.7429, 0.2366, 0.7853, 0.2651, 0.7665, 0.2366, 0.7853, 0.239, 0.8284, 0.2631, 0.8228, 0.2274, 0.6203, 0.205, 0.6288, 0.2296, 0.6605, 0.2155, 0.6763, 0.2084, 0.7162, 0.2296, 0.6605, 0.2319, 0.7013, 0.2084, 0.7162, 0.2343, 0.7429, 0.2343, 0.7429, 0.2102, 0.761, 0.2366, 0.7853, 0.2223, 0.8108, 0.2138, 0.853, 0.2366, 0.7853, 0.0871, 0.68, 0.07575, 0.7265, 0.1399, 0.6535, 0.1413, 0.7064, 0.07575, 0.7265, 0.134, 0.7564, 0.0723, 0.7773, 0.06879, 0.8291, 0.134, 0.7564, 0.06879, 0.8291, 0.06522, 0.8818, 0.1472, 0.8157, 0.1442, 0.8692, 0.06522, 0.8818, 0.1247, 0.9179, 0.8647, 0.3876, 0.864, 0.4455, 0.9633, 0.3415, 0.969, 0.4055, 0.864, 0.4455, 0.9749, 0.4711, 0.8815, 0.4961, 0.877, 0.5775, 0.9749, 0.4711, 0.981, 0.5382, 0.877, 0.5775, 0.9872, 0.6069, 0.8895, 0.6498, 0.8905, 0.7151, 0.9872, 0.6069, 0.8031, 0.3335, 0.9179, 0.2974, 0.8125, 0.4023, 0.7988, 0.4289, 0.8125, 0.4023, 0.9288, 0.4302, 0.7988, 0.4289, 0.9288, 0.4302, 0.8165, 0.5319, 0.8122, 0.5947, 0.8165, 0.5319, 0.9403, 0.5697, 0.8122, 0.5947, 0.9403, 0.5697, 0.8208, 0.6686, 0.3149, 0.5107, 0.4279, 0.5804, 0.5058, 0.4924, 0.3675, 0.4788, 0.4235, 0.439, 0.3571, 0.5395])
me_cube_002.materials.append(mat_material)
me_cube_002.use_remesh_preserve_volume = False
me_cube_002.use_remesh_preserve_attributes = False
me_cube_002.use_mirror_vertex_groups = False
me_cube_002.update()

# ---- objects
ob_cube_001 = bpy.data.objects.new('Cube.001', me_cube_002)
ob_lamp = bpy.data.objects.new('Lamp', light_lamp)
ob_camera = bpy.data.objects.new('Camera', cam_camera)

# ---- transforms, parenting, visibility, modifiers, constraints
ob_cube_001.location = (0.0, 0.0, 0.585)
ob_cube_001.scale = (1.0, 0.075, 0.585)
ob_cube_001.lineart.crease_threshold = 0.0
ob_lamp.location = (2.095, -1.185, 2.114)
ob_lamp.rotation_euler = (0.6503, 0.05522, 1.866)
ob_lamp.lock_rotations_4d = False
ob_lamp.empty_display_type = 'ARROWS'
ob_lamp.color = (0.0, 0.0, 0.0, 0.0)
ob_lamp.lineart.crease_threshold = 0.0
ob_camera.location = (7.481, -6.508, 5.344)
ob_camera.rotation_euler = (1.109, 0.01082, 0.8149)
ob_camera.lock_rotations_4d = False
ob_camera.empty_display_type = 'ARROWS'
ob_camera.color = (0.0, 0.0, 0.0, 0.0)
ob_camera.display_type = 'WIRE'
ob_camera.lineart.crease_threshold = 0.0

# ---- collection membership
col_collection_1.objects.link(ob_cube_001)
col_collection_1.objects.link(ob_lamp)
col_collection_1.objects.link(ob_camera)

# ---- scene / render settings (as saved in the file)
scene.camera = ob_camera
scene.frame_start = 1; scene.frame_end = 250; scene.frame_set(1)
scene.render.engine = 'BLENDER_EEVEE_NEXT'
scene.render.resolution_percentage = 50
scene.render.dither_intensity = 0.0
scene.cycles.use_denoising = False
scene.cycles.samples = 10
scene.cycles.sampling_pattern = 'TABULATED_SOBOL'
scene.cycles.light_sampling_threshold = 0.0
scene.cycles.use_adaptive_sampling = False
scene.cycles.use_light_tree = False
scene.cycles.blur_glossy = 0.0
scene.cycles.pixel_filter_type = 'GAUSSIAN'
scene.cycles.sample_clamp_indirect = 0.0
scene.view_settings.view_transform = 'Standard'
bpy.context.view_layer.update()
